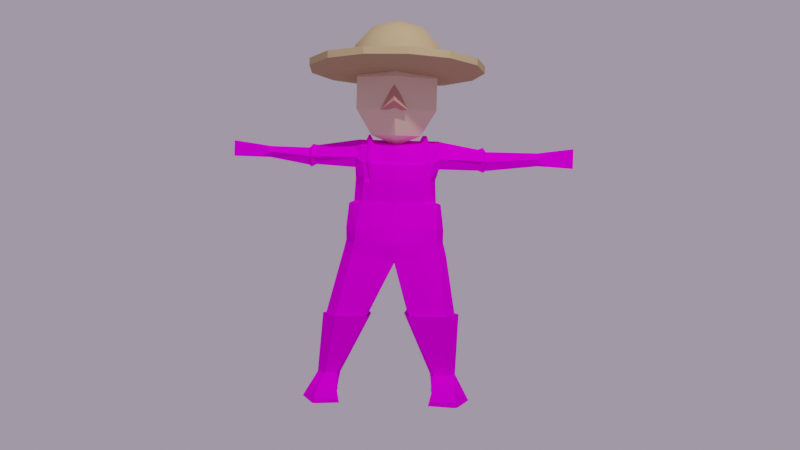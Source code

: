 # Source: PLAYER_MODEL._flat_colours_.blend  (saved by Blender 2.80.75; exported with 4.5.12 LTS)
import bpy
from mathutils import Matrix  # noqa: F401  (used for matrix-valued properties, if any)

bpy.ops.wm.read_factory_settings(use_empty=True)
scene = bpy.context.scene
scene.name = 'Scene'

# ---- collections
col_collection = bpy.data.collections.new('Collection'); scene.collection.children.link(col_collection)

# ---- images (referenced by path relative to the original .blend; pixels are not part of the script)
import os
ASSET_DIR = os.environ.get("B2B_ASSET_DIR", "")  # directory of the original .blend (textures are referenced by path, not embedded)
HERE = os.path.dirname(os.path.abspath(__file__))  # packed textures are extracted next to this script under _unpacked/

def load_image(name, relpath, width, height, colorspace="sRGB"):
    """Load a texture the original file referenced (path relative to the .blend, or extracted next to this script)."""
    p = next((c for c in (os.path.join(HERE, relpath), os.path.join(ASSET_DIR, relpath)) if relpath and os.path.exists(c)), "")
    if p:
        img = bpy.data.images.load(p, check_existing=True)
        img.name = name
    else:  # same state as the original file: an image datablock whose file is absent (Cycles renders it pink)
        img = bpy.data.images.new(name, width, height)
        img.source = "FILE"
        img.filepath = "//" + (relpath or name)
    img.colorspace_settings.name = colorspace
    return img
img_unwrap_player_final_flat_png = load_image('unwrap player final flat.png', 'unwrap player final flat.png', 1024, 1024, 'sRGB')

# ---- materials (node trees are filled in below, after node groups)
mat_uvmapped_texture = bpy.data.materials.new('uvmapped texture')
mat_uvmapped_texture.use_transparent_shadow = False
mat_skin = bpy.data.materials.new('SKIN')
mat_skin.use_transparent_shadow = False
mat_hat = bpy.data.materials.new('hat')
mat_hat.use_transparent_shadow = False
mat_nose = bpy.data.materials.new('NOSE')
mat_nose.use_transparent_shadow = False

# ---- material node trees
mat_uvmapped_texture.use_nodes = True; mat_uvmapped_texture.node_tree.nodes.clear()
_N = mat_uvmapped_texture.node_tree.nodes; _L = mat_uvmapped_texture.node_tree.links
n0 = _N.new('ShaderNodeOutputMaterial'); n0.name = 'Material Output'; n0.location = (300, 300)
n1 = _N.new('ShaderNodeBsdfPrincipled'); n1.name = 'Principled BSDF'; n1.location = (10, 300)
n1.distribution = 'GGX'
n1.subsurface_method = 'BURLEY'
n1.inputs[2].default_value = 0.7523
n1.inputs[3].default_value = 1.45
n1.inputs[13].default_value = 0.0
n1.inputs[27].default_value = (0.0, 0.0, 0.0, 1.0)
n1.inputs[28].default_value = 1.0
n2 = _N.new('ShaderNodeTexImage'); n2.name = 'Image Texture'; n2.location = (-280, 275)
n2.image = img_unwrap_player_final_flat_png
_L.new(n1.outputs[0], n0.inputs[0])
_L.new(n2.outputs[0], n1.inputs[0])
n0.is_active_output = True
mat_skin.use_nodes = True; mat_skin.node_tree.nodes.clear()
_N = mat_skin.node_tree.nodes; _L = mat_skin.node_tree.links
n0 = _N.new('ShaderNodeOutputMaterial'); n0.name = 'Material Output'; n0.location = (300, 300)
n1 = _N.new('ShaderNodeBsdfPrincipled'); n1.name = 'Principled BSDF'; n1.location = (10, 300)
n1.distribution = 'GGX'
n1.subsurface_method = 'BURLEY'
n1.inputs[0].default_value = (0.8, 0.522, 0.4319, 1.0)
n1.inputs[3].default_value = 1.45
n1.inputs[13].default_value = 0.0
n1.inputs[27].default_value = (0.0, 0.0, 0.0, 1.0)
n1.inputs[28].default_value = 1.0
_L.new(n1.outputs[0], n0.inputs[0])
n0.is_active_output = True
mat_hat.use_nodes = True; mat_hat.node_tree.nodes.clear()
_N = mat_hat.node_tree.nodes; _L = mat_hat.node_tree.links
n0 = _N.new('ShaderNodeOutputMaterial'); n0.name = 'Material Output'; n0.location = (300, 300)
n1 = _N.new('ShaderNodeBsdfPrincipled'); n1.name = 'Principled BSDF'; n1.location = (10, 300)
n1.distribution = 'GGX'
n1.subsurface_method = 'BURLEY'
n1.inputs[0].default_value = (0.4412, 0.3124, 0.1746, 1.0)
n1.inputs[3].default_value = 1.45
n1.inputs[13].default_value = 0.0
n1.inputs[27].default_value = (0.0, 0.0, 0.0, 1.0)
n1.inputs[28].default_value = 1.0
_L.new(n1.outputs[0], n0.inputs[0])
n0.is_active_output = True
mat_nose.use_nodes = True; mat_nose.node_tree.nodes.clear()
_N = mat_nose.node_tree.nodes; _L = mat_nose.node_tree.links
n0 = _N.new('ShaderNodeOutputMaterial'); n0.name = 'Material Output'; n0.location = (300, 300)
n1 = _N.new('ShaderNodeBsdfPrincipled'); n1.name = 'Principled BSDF'; n1.location = (10, 300)
n1.distribution = 'GGX'
n1.subsurface_method = 'BURLEY'
n1.inputs[0].default_value = (0.563, 0.2449, 0.2181, 1.0)
n1.inputs[3].default_value = 1.45
n1.inputs[13].default_value = 0.0
n1.inputs[27].default_value = (0.0, 0.0, 0.0, 1.0)
n1.inputs[28].default_value = 1.0
_L.new(n1.outputs[0], n0.inputs[0])
n0.is_active_output = True

# ---- world
world_world = bpy.data.worlds.new('World'); scene.world = world_world
world_world.use_nodes = True; world_world.node_tree.nodes.clear()
_N = world_world.node_tree.nodes; _L = world_world.node_tree.links
n0 = _N.new('ShaderNodeOutputWorld'); n0.name = 'World Output'; n0.location = (300, 300)
n1 = _N.new('ShaderNodeBackground'); n1.name = 'Background'; n1.location = (10, 300)
n1.inputs[0].default_value = (0.3533, 0.3016, 0.3832, 1.0)
_L.new(n1.outputs[0], n0.inputs[0])
n0.is_active_output = True
world_world.color = (0.1031, 0.2217, 0.2641)
world_world.use_sun_shadow = False
world_world.sun_shadow_jitter_overblur = 0.0

# ---- cameras
cam_camera = bpy.data.cameras.new('Camera')
cam_camera.clip_end = 100.0
cam_camera.ortho_scale = 7.314

# ---- lights
light_light = bpy.data.lights.new('Light', 'POINT')
light_light.transmission_factor = 0.0
light_light.energy = 1000.0
light_light.shadow_soft_size = 0.1
light_light.shadow_maximum_resolution = 0.006
light_light.use_absolute_resolution = True

# ---- meshes
me_cube = bpy.data.meshes.new('Cube')
me_cube.from_pydata([(0.4295, 0.82, 0.9942), (0.6568, 0.9638, -0.9666), (0.4184, -0.7508, 0.9942), (0.6581, -0.8878, -0.9643), (-1.0, 0.8104, 1.0), (-1.36, 0.9115, -0.9869), (-1.0, -0.8165, 1.0), (-1.361, -0.9185, -0.9865), (-1.381, 0.04114, -1.131), (0.8889, 0.0, 0.9925), (-1.0, 0.0, 1.0), (1.064, 0.01747, -1.094), (0.6529, 0.7222, 0.4107), (-0.9761, -0.6901, 0.4037), (0.7455, -0.6673, 0.3391), (-0.9761, 0.6886, 0.4037), (1.086, -0.0004522, 0.4096), (-1.072, 0.001859, 0.4027), (0.5895, 0.8368, -0.01623), (0.6162, -0.7296, -0.04889), (-1.093, 0.7938, -0.063), (0.9741, -0.00108, -0.001428), (-1.097, 0.001529, -0.008036), (-1.093, -0.7968, -0.06301), (-0.6114, 3.778, 1.036), (-0.07603, 3.778, 1.036), (-0.07603, 3.778, 0.674), (-0.6114, 3.778, 0.674), (-0.6114, -3.444, 1.041), (-0.07603, -3.444, 1.041), (-0.07603, -3.444, 0.7566), (2.269, 1.408, -3.587), (-1.013, 1.408, -3.587), (2.169, 0.7869, -3.587), (-1.013, 0.8976, -3.587), (-0.8826, -1.15, -3.558), (-0.8826, -1.592, -3.558), (2.444, -1.592, -3.558), (2.196, -1.05, -3.558), (-0.125, 1.128, -0.9779), (-0.5041, -0.802, 1.115), (-0.3049, -1.088, -0.9599), (-0.5041, 0.8856, 1.115), (-0.1245, -0.0004942, -1.0), (-0.5041, 0.0, 1.115), (-0.07216, 0.8493, 0.4037), (-0.07216, -0.8456, 0.4037), (-0.06291, -0.977, -0.04293), (-0.06711, 0.9803, -0.04168), (-0.345, 3.778, 1.036), (-0.345, 3.778, 0.674), (-0.345, -3.444, 1.041), (-0.345, -3.444, 0.7566), (0.7256, 1.67, -3.587), (0.7256, 0.8976, -3.587), (0.8, -1.851, -3.558), (0.8, -1.15, -3.558), (-1.096, 0.5538, 1.076), (0.9262, 0.5953, -0.9867), (-1.356, 0.5162, -1.0), (0.7084, 0.6355, 1.09), (0.9251, 0.5007, 0.4107), (-1.072, 0.4256, 0.4027), (-1.097, 0.4388, -0.008036), (0.8118, 0.5183, 0.01317), (2.426, 1.284, -3.587), (-1.013, 1.284, -3.587), (0.7256, 1.284, -3.587), (-0.5116, 0.5568, 1.21), (-1.356, -0.5172, -1.001), (0.7098, -0.5578, 1.089), (-1.096, -0.5538, 1.076), (0.9256, -0.5154, -0.9863), (-1.072, -0.4219, 0.4027), (0.9238, -0.432, 0.4112), (0.8106, -0.4474, 0.01297), (-1.097, -0.4357, -0.008036), (-0.8826, -1.501, -3.558), (2.444, -1.501, -3.558), (0.8, -1.501, -3.558), (-0.5097, -0.5573, 1.21), (-1.0, -0.8165, 0.7015), (0.6321, 0.7885, 0.7025), (0.6321, -0.7095, 0.7025), (-1.0, 0.8104, 0.7015), (0.9979, 0.0, 0.719), (-1.091, 0.0, 0.6402), (-0.07603, 3.778, 0.8551), (-0.6114, 3.778, 0.8551), (-0.6114, -3.444, 0.8988), (-0.07603, -3.444, 0.8988), (-0.345, -3.444, 0.8988), (-0.345, 3.778, 0.8551), (0.8363, 0.5396, 0.7198), (-1.092, 0.5538, 0.644), (-1.092, -0.5538, 0.644), (0.8363, -0.4604, 0.7198), (-0.3452, -1.842, 0.6286), (-0.3452, -1.842, 0.9463), (0.05286, -1.842, 0.7877), (-0.7395, -1.842, 0.7876), (-0.3452, 1.908, 0.5933), (-0.3452, 1.908, 0.9438), (0.05286, 1.908, 0.7687), (-0.7395, 1.908, 0.7687), (-0.3443, 3.032, 0.7048), (-0.3443, 3.032, 0.9459), (-0.2031, 3.032, 0.8254), (-0.4841, 3.032, 0.8254), (-0.3445, -2.67, 0.7486), (-0.3445, -2.67, 0.9557), (-0.142, -2.67, 0.8522), (-0.5451, -2.67, 0.8522), (-0.2739, -0.8588, 0.6067), (0.4041, -0.8588, 0.7929), (-0.9456, -0.8588, 0.7929), (-0.2739, 0.9271, 0.6005), (0.4094, 0.9271, 0.7899), (-0.951, 0.9271, 0.7899), (-0.6114, -3.444, 0.8988), (-0.4065, -3.444, 0.7566), (-0.5333, -1.842, 0.6286), (-0.5283, -1.842, 0.9463), (-0.1453, -1.842, 0.9463), (-0.1453, -1.842, 0.6286), (-0.5282, 1.908, 0.9438), (-0.5282, 1.908, 0.5933), (-0.1452, 1.908, 0.9438), (-0.1452, 1.908, 0.5933), (-0.4841, 3.032, 0.8254), (-0.3443, 3.032, 0.9459), (-0.5168, 3.223, 0.9691), (-0.3443, 3.032, 0.9459), (-0.2031, 3.032, 0.8254), (-0.1705, 3.223, 0.9691), (-0.3443, 3.032, 0.7048), (-0.4841, 3.032, 0.8254), (-0.517, 3.224, 0.6969), (-0.2031, 3.032, 0.8254), (-0.3443, 3.032, 0.7048), (-0.1703, 3.224, 0.6969), (-0.5451, -2.67, 0.9448), (-0.3398, -2.67, 0.7486), (-0.3445, -2.67, 0.9557), (-0.5451, -2.67, 0.8522), (-0.5617, -2.864, 0.9771), (-0.142, -2.67, 0.8522), (-0.3403, -2.67, 0.9557), (-0.1255, -2.864, 0.9771), (-0.3403, -2.67, 0.7486), (-0.142, -2.67, 0.8522), (-0.1254, -2.865, 0.7506), (-0.9456, -0.8588, 0.7929), (0.206, -0.8588, 0.9791), (0.4041, -0.8588, 0.7929), (0.4041, -0.8588, 0.7929), (0.206, -0.8588, 0.6067), (-0.7388, -0.8588, 0.6067), (-0.9456, -0.8588, 0.7929), (-0.951, 0.9271, 0.7899), (-0.7392, 0.9271, 0.6005), (0.2115, 0.9271, 0.6005), (0.4094, 0.9271, 0.7899), (-0.951, 0.9271, 0.7899), (0.4094, 0.9271, 0.7899), (0.2115, 0.9271, 0.9792), (-0.7528, -1.149, -2.24), (0.7522, -1.149, -2.24), (0.8412, -0.6887, -2.189), (-0.8619, -0.6707, -2.226), (-0.003801, -0.6044, -2.24), (-0.003801, -1.357, -2.24), (-0.7528, -0.9806, -2.24), (0.7522, -0.9806, -2.24), (0.7801, 1.071, -2.236), (-0.7806, 1.071, -2.236), (-0.7806, 0.5297, -2.236), (0.7801, 0.5297, -2.236), (-0.003899, 0.4971, -2.236), (-0.003899, 1.277, -2.236), (0.7801, 0.8873, -2.236), (-0.7806, 0.8873, -2.236), (0.2973, 1.222, -3.183), (-0.2388, 0.8519, -3.183), (-0.2388, 1.395, -3.183), (0.2973, 1.124, -3.183), (-0.77, 1.124, -3.183), (-0.77, 1.222, -3.183), (-0.77, 0.9275, -3.183), (0.2973, 0.9275, -3.183), (-0.6637, -1.403, -3.178), (0.3564, -1.157, -3.178), (-0.156, -1.085, -3.178), (-0.156, -1.572, -3.178), (-0.6637, -1.328, -3.178), (0.3564, -1.328, -3.178), (0.3564, -1.403, -3.178), (-0.6637, -1.157, -3.178), (0.7101, 0.8932, -0.4757), (0.7122, -0.8206, -0.478), (-0.9917, 0.8708, -0.4678), (1.101, -0.001764, -0.4819), (-1.014, 0.0005826, -0.469), (-0.9914, -0.8766, -0.4679), (0.04706, 1.049, -0.4926), (-0.02751, -1.028, -0.4886), (0.9379, 0.5558, -0.4705), (-1.014, 0.4757, -0.469), (-1.014, -0.4746, -0.469), (0.9368, -0.4808, -0.4708), (0.6984, 0.8963, -0.7317), (0.6995, -0.8245, -0.7345), (-1.24, 0.8381, -0.688), (1.146, -0.001866, -0.7493), (-1.241, 0.0006174, -0.6971), (-0.06139, 1.051, -0.7329), (-0.1901, -1.021, -0.7251), (0.9578, 0.5587, -0.7352), (-1.241, 0.4774, -0.6971), (-1.241, -0.4762, -0.6971), (0.9565, -0.4837, -0.7355), (-1.24, -0.8432, -0.6876), (1.09, -1.185, -2.071), (-1.071, -0.5071, -2.071), (-1.071, -1.185, -2.071), (1.09, -0.5071, -2.071), (0.004757, -0.448, -2.071), (0.004757, -1.479, -2.071), (-1.071, -0.9637, -2.071), (1.09, -0.9637, -2.071), (-1.24, 1.112, -2.053), (-1.24, 0.3203, -2.053), (1.069, 0.3203, -2.053), (1.069, 1.112, -2.053), (-0.09089, 0.2561, -2.053), (-0.09089, 1.431, -2.053), (1.069, 0.8438, -2.053), (-1.24, 0.8438, -2.053), (-0.3126, -1.693, 0.6442), (-0.591, -1.693, 0.6442), (0.1463, -1.693, 0.7915), (-0.02269, -1.693, 0.6442), (-0.7671, -1.693, 0.7914), (-0.7671, -1.693, 0.7914), (0.1463, -1.693, 0.7915), (-0.02273, -1.693, 0.9385), (-0.7003, -1.672, 0.9474), (-0.4107, -1.664, 0.9964), (-0.3115, 1.765, 0.598), (-0.7936, 1.765, 0.7621), (-0.6033, 1.765, 0.598), (-0.003102, 1.765, 0.598), (0.1751, 1.765, 0.7621), (-0.003123, 1.765, 0.9262), (-0.7936, 1.765, 0.7621), (-0.4151, 1.746, 0.9872), (-0.7206, 1.712, 0.9355), (0.1751, 1.765, 0.7621), (-0.9881, 0.7495, 0.5526), (-1.084, 0.0009294, 0.5449), (-1.084, 0.4628, 0.5449), (-1.084, -0.4609, 0.5449), (-0.9881, -0.7533, 0.5526), (-0.3261, -1.797, 0.5991), (-0.3259, 1.865, 0.5619), (-0.6199, -1.797, 0.5991), (-0.8752, 1.865, 0.7733), (0.2081, -1.797, 0.7885), (-0.005382, 1.865, 0.5619), (-0.9456, -0.8588, 0.7929), (0.4041, -0.8588, 0.7929), (-0.951, 0.9271, 0.7899), (0.4094, 0.9271, 0.7899), (-0.01806, -1.797, 0.5991), (-0.8554, -1.797, 0.7884), (-0.6255, 1.865, 0.5619), (0.2285, 1.865, 0.7733), (-1.0, -0.8165, 0.8507), (-1.0, 0.8104, 0.8507), (-1.0, 0.0, 0.8507), (-1.096, 0.5538, 0.8507), (-1.096, -0.5538, 0.8507), (-0.8554, -1.797, 0.7884), (-0.01812, -1.797, 0.9774), (-0.9456, -0.8588, 0.7929), (0.4041, -0.8588, 0.7929), (-0.3939, 1.854, 1.024), (-0.951, 0.9271, 0.7899), (0.4094, 0.9271, 0.7899), (-0.3918, -1.782, 1.016), (-0.7025, 1.835, 0.9905), (0.2285, 1.865, 0.7733), (0.2081, -1.797, 0.7885), (-0.6901, -1.786, 0.9834), (-0.005408, 1.865, 0.9844), (-0.8752, 1.865, 0.7733), (-1.356, -0.6711, -1.001), (0.6182, -0.5874, 1.105), (0.8566, -0.5103, 0.353), (0.7117, -0.5873, 0.01392), (-0.8826, -1.544, -3.558), (0.8, -1.666, -3.558), (-0.5117, -0.5919, 1.214), (-1.0, -0.6489, 1.0), (0.8073, -0.68, -0.9776), (-0.9761, -0.5481, 0.4037), (-1.001, -0.566, -0.002296), (2.444, -1.544, -3.558), (-1.0, -0.6489, 0.7015), (0.8465, -0.5972, 0.7407), (-0.8619, -1.06, -2.226), (0.8277, -1.101, -2.171), (-0.6637, -1.363, -3.178), (0.3564, -1.363, -3.178), (-1.014, -0.6161, -0.469), (0.836, -0.6334, -0.4736), (0.8399, -0.6369, -0.7359), (-1.241, -0.6182, -0.6971), (1.09, -1.068, -2.071), (-1.071, -1.068, -2.071), (-0.9881, -0.5985, 0.5526), (-1.0, -0.6489, 0.8507), (-1.094, 0.6014, 1.077), (0.8003, 0.7674, -0.9785), (-1.073, 0.5029, 0.4102), (-1.088, 0.5229, -0.06108), (2.426, 1.346, -3.587), (-1.356, 0.6766, -1.0), (0.5521, 0.6798, 1.003), (0.7456, 0.5907, 0.4186), (0.6246, 0.6091, 0.01192), (-1.013, 1.346, -3.587), (0.7256, 1.477, -3.587), (-0.5041, 0.6928, 1.115), (0.7342, 0.6641, 0.7111), (-1.097, 0.6014, 0.7062), (0.8584, 1.02, -2.17), (-0.8895, 0.9791, -2.22), (0.2973, 1.173, -3.183), (-0.77, 1.173, -3.183), (0.8296, 0.7164, -0.4734), (-1.014, 0.6232, -0.469), (-1.241, 0.6254, -0.6971), (0.8326, 0.7204, -0.7354), (-1.24, 0.978, -2.053), (1.069, 0.978, -2.053), (-1.085, 0.555, 0.5616), (-1.096, 0.6014, 0.8507), (0.7511, -0.5145, 0.4191), (0.6529, -0.6565, 0.4107), (0.5269, -0.6779, 0.01192), (-0.06999, -0.873, -0.002296), (-1.001, -0.7125, -0.002296), (-1.001, 0.5745, -0.002296), (-1.001, 0.7102, -0.002296), (-0.06999, 0.876, -0.002296), (0.5269, 0.7448, 0.01192), (-0.7528, -0.6368, -2.24), (-0.5041, 0.5, 1.115), (0.6747, 0.5396, 1.012), (-1.0, 0.5, 1.0), (-0.5041, -0.5, 1.115), (0.6747, -0.4604, 1.012), (-1.0, -0.5, 1.0), (0.8995, 0.6196, 0.6844), (-1.0, 0.5, 0.8507), (-1.0, 0.5, 0.7015), (-1.0, -0.5, 0.8507), (-1.0, -0.5, 0.7015), (0.8975, -0.5422, 0.684), (1.096, -0.002322, 0.659), (-1.0, 0.0, 0.7015), (0.7522, -0.6368, -2.24), (0.8408, -1.012, -2.181), (-0.7528, -1.06, -2.24), (-0.8592, -1.226, -2.201), (-0.003618, -1.439, -2.162), (0.8085, -1.22, -2.157), (-0.8619, -0.9806, -2.226), (0.7522, -1.06, -2.24), (-0.8895, 0.8873, -2.22), (-0.8705, 0.4419, -2.244), (0.7801, 0.9791, -2.236), (0.8396, 1.147, -2.161), (-0.003162, 1.366, -2.166), (-0.8854, 1.149, -2.2), (-0.003913, 0.3877, -2.223), (0.8936, 0.4372, -2.23), (0.8706, 0.9174, -2.179), (-0.7806, 0.9791, -2.236), (-1.088, -0.5144, -0.06108), (-1.096, -0.5951, 0.8507), (-1.097, -0.5951, 0.7065), (-1.085, -0.5475, 0.5621), (-1.073, -0.4939, 0.4104), (0.7402, -0.5776, 0.7117), (-1.096, -0.5951, 1.076), (-0.5041, -0.6421, 1.115), (0.5541, -0.5971, 1.003), (0.7395, 0.635, -0.03841), (-1.0, 0.6552, 0.8507), (-1.0, 0.6552, 0.7015), (-0.9881, 0.6062, 0.5526), (-0.9761, 0.5571, 0.4037), (0.8409, 0.6843, 0.7396), (0.8543, 0.6016, 0.4025), (0.6174, 0.6698, 1.104), (-1.0, 0.6552, 1.0), (-0.5088, 0.642, 1.214), (0.2394, 0.8746, -3.384), (0.2394, 1.531, -3.384), (-0.8904, 1.203, -3.384), (-0.8904, 1.314, -3.384), (-0.8904, 0.9127, -3.384), (-0.8904, 1.258, -3.384), (-0.7721, -1.497, -3.366), (0.3173, -1.117, -3.366), (0.3173, -1.71, -3.366), (-0.7721, -1.414, -3.366), (-0.7721, -1.154, -3.366), (-0.7721, -1.453, -3.366), (2.005, 1.337, -3.356), (2.375, 1.371, -3.495), (1.999, 1.194, -3.334), (2.375, 1.252, -3.495), (2.183, 0.8079, -3.518), (1.877, 0.8659, -3.333), (1.876, 0.8597, -3.357), (1.999, 1.249, -3.334), (2.375, 1.311, -3.495), (1.918, -1.11, -3.317), (2.219, -1.063, -3.502), (1.918, -1.106, -3.339), (2.412, -1.47, -3.48), (2.035, -1.404, -3.318), (2.411, -1.559, -3.48), (2.042, -1.52, -3.339), (2.036, -1.443, -3.318), (2.411, -1.512, -3.48)], [], [(397, 303, 6, 40), (269, 158, 242, 274), (400, 407, 4, 278), (417, 415, 36, 55), (395, 398, 2, 83), (134, 133, 107, 87, 25), (93, 359, 9, 85), (182, 338, 428, 421), (367, 363, 10, 279), (358, 360, 10, 44), (76, 73, 17, 22), (64, 61, 16, 21), (355, 45, 12, 356), (299, 298, 14, 19), (353, 403, 15, 354), (351, 46, 13, 352), (205, 47, 23, 203), (341, 325, 20, 200), (315, 299, 19, 199), (204, 48, 18, 198), (206, 64, 21, 201), (208, 76, 22, 202), (92, 49, 25, 87), (137, 136, 108, 88, 27), (140, 139, 105, 50, 26), (145, 144, 112, 89, 28), (91, 51, 28, 89), (148, 147, 110, 51, 29), (151, 150, 111, 90, 30), (277, 81, 115, 284), (67, 65, 33, 54), (414, 412, 32, 331), (409, 413, 34, 54), (189, 183, 409, 427, 426), (301, 307, 37, 55), (191, 195, 434, 430), (435, 436, 417, 55, 37), (418, 419, 35, 77), (419, 416, 56, 35), (300, 301, 55, 36), (431, 433, 78, 38), (66, 67, 54, 34), (112, 141, 119, 89), (111, 146, 148, 29, 90), (90, 29, 51, 91), (107, 138, 140, 26, 87), (108, 129, 131, 24, 88), (88, 24, 49, 92), (200, 20, 48, 204), (199, 19, 47, 205), (350, 349, 46, 351), (354, 15, 45, 355), (359, 358, 44, 9), (412, 410, 53, 32), (398, 397, 40, 2), (406, 408, 68, 60), (331, 332, 67, 66), (185, 189, 426, 423), (413, 411, 66, 34), (332, 326, 65, 67), (340, 399, 64, 206), (202, 22, 63, 207), (22, 17, 62, 63), (399, 405, 61, 64), (408, 322, 57, 68), (404, 406, 60, 364), (279, 10, 360, 365), (9, 44, 361, 362), (35, 56, 79, 77), (420, 418, 77, 300), (192, 191, 430, 432, 416), (56, 38, 78, 79), (314, 390, 76, 208), (201, 21, 75, 209), (21, 16, 74, 75), (390, 394, 73, 76), (391, 396, 71, 281), (85, 9, 362, 96), (44, 10, 363, 361), (16, 370, 369, 74), (393, 392, 95, 261), (259, 86, 94, 260), (405, 404, 364, 61), (27, 88, 92, 50), (30, 90, 91, 52), (109, 149, 151, 30, 52), (142, 109, 52, 120), (106, 132, 134, 25, 49), (50, 92, 87, 26), (261, 95, 86, 259), (61, 364, 370, 16), (105, 135, 137, 27, 50), (348, 395, 83, 349), (402, 401, 84, 258), (110, 143, 145, 28, 51), (99, 146, 111), (287, 163, 254, 295), (97, 124, 149, 109), (121, 97, 109, 142), (270, 114, 99, 267), (283, 289, 98, 123), (284, 115, 100, 282), (100, 141, 112), (286, 294, 127, 102), (103, 107, 133), (125, 102, 106, 130), (131, 130, 106, 49, 24), (268, 264, 101, 128), (271, 118, 104, 266), (102, 127, 132, 106), (104, 129, 108), (264, 275, 126, 101), (103, 138, 107), (101, 126, 135, 105), (272, 162, 252, 276), (128, 101, 105, 139), (104, 108, 136), (288, 117, 103, 291), (290, 286, 102, 125), (289, 293, 122, 98), (263, 273, 124, 97), (285, 154, 244, 292), (98, 122, 143, 110), (99, 111, 150), (123, 98, 110, 147), (100, 112, 144), (265, 263, 97, 121), (258, 84, 118, 271), (2, 40, 153), (349, 83, 114, 270, 155, 156), (13, 46, 113, 157), (262, 13, 158, 269), (83, 2, 153, 154, 285, 114), (46, 349, 156, 113), (0, 82, 117, 288, 164, 165), (12, 45, 116, 161), (82, 12, 161, 162, 272, 117), (278, 4, 163, 287), (42, 0, 165), (45, 15, 160, 116), (129, 130, 131), (132, 133, 134), (135, 136, 137), (138, 139, 140), (143, 144, 145), (146, 147, 148), (149, 150, 151), (157, 158, 13), (159, 160, 15), (142, 120, 119, 141), (265, 121, 100, 274), (143, 122, 100, 144), (146, 99, 123, 147), (149, 124, 99, 150), (290, 125, 104, 295), (135, 126, 104, 136), (291, 103, 127, 294), (138, 103, 128, 139), (125, 130, 129, 104), (103, 133, 132, 127), (121, 142, 141, 100), (246, 6, 152, 243), (244, 154, 153, 245), (241, 156, 155, 240), (250, 160, 159, 249), (252, 162, 161, 251), (52, 91, 89, 119, 120), (11, 72, 373, 168), (296, 69, 378, 310), (3, 41, 376, 377), (8, 43, 170, 357), (69, 8, 169, 378), (304, 3, 377, 311), (43, 11, 372, 170), (41, 7, 375, 376), (8, 59, 380, 381), (323, 58, 388, 336), (5, 39, 384, 385), (11, 43, 386, 387), (58, 11, 387, 388), (43, 8, 381, 386), (327, 5, 385, 337), (39, 1, 383, 384), (231, 237, 186, 188), (345, 236, 185, 338), (230, 235, 184, 187), (232, 234, 183, 189), (236, 232, 189, 185), (234, 231, 188, 183), (344, 230, 187, 339), (235, 233, 182, 184), (225, 229, 195, 191), (319, 228, 194, 312), (222, 227, 193, 196), (223, 226, 192, 197), (228, 223, 197, 194), (318, 222, 196, 313), (226, 225, 191, 192), (227, 224, 190, 193), (213, 201, 209, 220), (317, 314, 208, 219), (214, 202, 207, 218), (343, 340, 206, 217), (211, 199, 205, 216), (212, 200, 204, 215), (219, 208, 202, 214), (217, 206, 201, 213), (215, 204, 198, 210), (316, 315, 199, 211), (342, 341, 200, 212), (216, 205, 203, 221), (41, 216, 221, 7), (327, 342, 212, 5), (304, 316, 211, 3), (39, 215, 210, 1), (58, 217, 213, 11), (69, 219, 214, 8), (5, 212, 215, 39), (3, 211, 216, 41), (323, 343, 217, 58), (8, 214, 218, 59), (296, 317, 219, 69), (11, 213, 220, 72), (171, 166, 224, 227), (170, 372, 225, 226), (379, 167, 222, 318), (172, 357, 223, 228), (357, 170, 226, 223), (167, 171, 227, 222), (374, 172, 228, 319), (372, 173, 229, 225), (179, 174, 233, 235), (389, 175, 230, 344), (178, 176, 231, 234), (180, 177, 232, 236), (177, 178, 234, 232), (175, 179, 235, 230), (382, 180, 236, 345), (176, 181, 237, 231), (273, 241, 240, 267), (157, 239, 242, 158), (157, 113, 238, 239), (113, 156, 241, 238), (292, 244, 245, 283), (293, 246, 243, 282), (40, 6, 246, 247), (153, 40, 247, 245), (276, 252, 251, 268), (275, 250, 249, 266), (116, 160, 250, 248), (161, 116, 248, 251), (164, 257, 253, 165), (4, 256, 254, 163), (4, 42, 255, 256), (42, 165, 253, 255), (126, 275, 266, 104), (103, 276, 268, 128), (124, 273, 267, 99), (239, 265, 274, 242), (81, 262, 269, 115), (15, 258, 271, 159), (239, 238, 263, 265), (238, 241, 273, 263), (117, 272, 276, 103), (248, 250, 275, 264), (159, 271, 266, 249), (251, 248, 264, 268), (155, 270, 267, 240), (403, 402, 258, 15), (73, 261, 259, 17), (17, 259, 260, 62), (394, 393, 261, 73), (115, 269, 274, 100), (122, 293, 282, 100), (99, 292, 283, 123), (257, 291, 294, 253), (256, 290, 295, 254), (84, 278, 287, 118), (114, 285, 292, 99), (247, 246, 293, 289), (256, 255, 286, 290), (164, 288, 291, 257), (255, 253, 294, 286), (152, 284, 282, 243), (245, 247, 289, 283), (118, 287, 295, 104), (392, 391, 281, 95), (371, 279, 365, 366), (6, 277, 284, 152), (368, 367, 279, 371), (401, 400, 278, 84), (81, 277, 321, 308), (13, 262, 320, 305), (166, 374, 319, 224), (173, 379, 318, 229), (7, 221, 317, 296), (72, 220, 316, 304), (220, 209, 315, 316), (221, 203, 314, 317), (229, 318, 313, 195), (224, 319, 312, 190), (72, 304, 311, 373), (7, 296, 310, 375), (74, 369, 309, 298), (262, 81, 308, 320), (277, 6, 303, 321), (352, 13, 305, 306), (203, 23, 390, 314), (415, 420, 300, 36), (70, 80, 302, 297), (77, 79, 301, 300), (195, 313, 437, 434), (79, 78, 307, 301), (209, 75, 299, 315), (75, 74, 298, 299), (369, 70, 297, 309), (80, 71, 396, 302), (94, 280, 347, 335), (62, 260, 346, 324), (174, 382, 345, 233), (181, 389, 344, 237), (1, 210, 343, 323), (59, 218, 342, 327), (218, 207, 341, 342), (210, 198, 340, 343), (237, 344, 339, 186), (233, 345, 338, 182), (59, 327, 337, 380), (1, 323, 336, 383), (260, 94, 335, 346), (12, 82, 334, 329), (82, 0, 328, 334), (42, 4, 407, 333), (356, 12, 329, 330), (198, 18, 399, 340), (53, 31, 326, 332), (184, 182, 421, 410), (32, 53, 332, 331), (0, 42, 333, 328), (411, 414, 331, 66), (207, 63, 325, 341), (63, 62, 324, 325), (280, 57, 322, 347), (14, 298, 348, 349), (19, 14, 349, 350), (23, 47, 351, 352), (20, 325, 353, 354), (18, 48, 355, 356), (169, 8, 357), (47, 19, 350, 351), (48, 20, 354, 355), (60, 68, 358, 359), (68, 57, 360, 358), (80, 70, 362, 361), (71, 80, 361, 363), (364, 60, 359, 93), (280, 94, 366, 365), (95, 281, 367, 368), (70, 369, 96, 362), (369, 370, 85, 96), (94, 86, 371, 366), (86, 95, 368, 371), (370, 364, 93, 85), (11, 168, 372), (168, 373, 173, 372), (375, 310, 374, 166), (377, 376, 171, 167), (378, 169, 357, 172), (373, 311, 379, 173), (376, 375, 166, 171), (381, 380, 181, 176), (383, 336, 382, 174), (385, 384, 179, 175), (387, 386, 178, 177), (388, 387, 177, 180), (386, 381, 176, 178), (380, 337, 389, 181), (384, 383, 174, 179), (57, 280, 365, 360), (281, 71, 363, 367), (390, 23, 352, 306), (310, 378, 172, 374), (311, 377, 167, 379), (391, 392, 308, 321), (393, 394, 305, 320), (298, 309, 395, 348), (392, 393, 320, 308), (396, 391, 321, 303), (394, 390, 306, 305), (297, 302, 397, 398), (309, 297, 398, 395), (302, 396, 303, 397), (399, 18, 356, 330), (336, 388, 180, 382), (337, 385, 175, 389), (335, 347, 400, 401), (324, 346, 402, 403), (346, 335, 401, 402), (404, 405, 329, 334), (406, 404, 334, 328), (322, 408, 333, 407), (405, 399, 330, 329), (408, 406, 328, 333), (325, 324, 403, 353), (347, 322, 407, 400), (186, 339, 414, 411), (429, 424, 65, 326), (188, 186, 411, 413), (424, 425, 33, 65), (187, 184, 410, 412), (425, 427, 409, 54, 33), (338, 185, 423, 428), (183, 188, 413, 409), (339, 187, 412, 414), (410, 421, 422, 31, 53), (313, 196, 436, 437), (190, 312, 420, 415), (433, 438, 307, 78), (312, 194, 418, 420), (438, 435, 37, 307), (197, 192, 416, 419), (194, 197, 419, 418), (196, 193, 417, 436), (416, 432, 431, 38, 56), (193, 190, 415, 417), (425, 426, 427), (430, 431, 432), (429, 422, 421, 428), (424, 429, 428, 423), (425, 424, 423, 426), (438, 433, 434, 437), (433, 431, 430, 434), (435, 438, 437, 436), (422, 429, 326, 31)])
_uv = me_cube.uv_layers.new(name='UVMap')
_uv.uv.foreach_set('vector', [0.5609, 0.7713, 0.5616, 0.8171, 0.5465, 0.8176, 0.5465, 0.7718, 0.998, 0.2397, 0.998, 0.2397, 0.9906, 0.1542, 0.998, 0.1436, 0.5277, 0.8272, 0.5411, 0.827, 0.5412, 0.8411, 0.5279, 0.8412, 0.4712, 0.2112, 0.4781, 0.3232, 0.46, 0.3341, 0.4515, 0.162, 0.8766, 0.4371, 0.85, 0.4204, 0.8498, 0.4052, 0.8766, 0.4247, 0.7223, 0.3387, 0.7025, 0.3282, 0.7025, 0.3282, 0.7736, 0.3401, 0.7757, 0.3501, 0.0006996, 0.8841, 0.03523, 0.8589, 0.03523, 0.902, 0.002152, 0.9203, 0.9394, 0.1934, 0.9349, 0.1931, 0.9538, 0.04296, 0.962, 0.04263, 0.8944, 0.1661, 0.9074, 0.1661, 0.9074, 0.2101, 0.8944, 0.2101, 0.2932, 0.8857, 0.2941, 0.93, 0.2505, 0.931, 0.2496, 0.8868, 0.2001, 0.07454, 0.2364, 0.07584, 0.2364, 0.1154, 0.2001, 0.1153, 0.06401, 0.3766, 0.02752, 0.3769, 0.02906, 0.3354, 0.06684, 0.3335, 0.9107, 0.0823, 0.8733, 0.08134, 0.8736, 0.01194, 0.9103, 0.02461, 0.06743, 0.272, 0.03599, 0.2821, 0.03782, 0.2645, 0.07369, 0.2564, 0.4515, 0.8206, 0.4877, 0.819, 0.4879, 0.8309, 0.4517, 0.8329, 0.939, 0.3567, 0.9024, 0.3578, 0.9027, 0.2789, 0.9393, 0.2755, 0.7089, 0.5005, 0.7077, 0.5386, 0.6145, 0.5477, 0.6217, 0.5117, 0.1588, 0.1734, 0.1953, 0.164, 0.1952, 0.1893, 0.1588, 0.1965, 0.1122, 0.2729, 0.06743, 0.272, 0.07369, 0.2564, 0.1133, 0.2521, 0.1653, 0.5793, 0.2047, 0.5692, 0.1954, 0.6289, 0.1547, 0.6394, 0.1082, 0.3853, 0.06401, 0.3766, 0.06684, 0.3335, 0.1108, 0.3387, 0.1588, 0.0709, 0.2001, 0.07454, 0.2001, 0.1153, 0.1588, 0.1152, 0.7577, 0.2537, 0.7736, 0.2537, 0.7736, 0.2771, 0.7577, 0.2771, 0.4126, 0.7568, 0.4189, 0.7386, 0.4189, 0.7386, 0.4273, 0.8102, 0.416, 0.8099, 0.7193, 0.3237, 0.7022, 0.31, 0.7022, 0.31, 0.7736, 0.3082, 0.7715, 0.3301, 0.9547, 0.518, 0.9475, 0.5402, 0.9475, 0.5402, 0.9448, 0.4558, 0.9547, 0.4544, 0.7913, 0.2509, 0.8038, 0.2509, 0.8038, 0.2741, 0.7913, 0.2741, 0.15, 0.8973, 0.1332, 0.9144, 0.1329, 0.9144, 0.1322, 0.8421, 0.1535, 0.8433, 0.1905, 0.9023, 0.1825, 0.9193, 0.1825, 0.9193, 0.1897, 0.8436, 0.1975, 0.8462, 0.2037, 0.7712, 0.2037, 0.7876, 0.1989, 0.7772, 0.1989, 0.7772, 0.7359, 0.6645, 0.7289, 0.5547, 0.7886, 0.5678, 0.7814, 0.6618, 0.9332, 0.6865, 0.9383, 0.6875, 0.9443, 0.7017, 0.9387, 0.7006, 0.428, 0.4577, 0.4287, 0.3578, 0.4466, 0.3471, 0.4466, 0.5008, 0.4112, 0.4626, 0.4097, 0.4154, 0.428, 0.4577, 0.4253, 0.6024, 0.4234, 0.6025, 0.221, 0.6043, 0.2264, 0.7617, 0.2226, 0.7616, 0.2061, 0.6037, 0.8041, 0.4333, 0.7865, 0.427, 0.8033, 0.3289, 0.832, 0.3454, 0.4672, 0.004017, 0.4795, 0.04076, 0.4712, 0.2112, 0.4515, 0.162, 0.46, 0.0006996, 0.9676, 0.4319, 0.9874, 0.4215, 0.9924, 0.4343, 0.9657, 0.4483, 0.5692, 0.6442, 0.5684, 0.5376, 0.5843, 0.4904, 0.5843, 0.6549, 0.2351, 0.444, 0.221, 0.6043, 0.2061, 0.6037, 0.2313, 0.4438, 0.8457, 0.3119, 0.8056, 0.2902, 0.8051, 0.2788, 0.8484, 0.3072, 0.743, 0.7768, 0.7359, 0.6645, 0.7814, 0.6618, 0.7886, 0.7741, 0.9829, 0.4563, 0.9889, 0.4544, 0.9889, 0.5453, 0.9889, 0.5453, 0.1825, 0.9193, 0.1825, 0.9193, 0.1781, 0.8983, 0.1818, 0.841, 0.1897, 0.8436, 0.7913, 0.2275, 0.8038, 0.2275, 0.8038, 0.2509, 0.7913, 0.2509, 0.7025, 0.3282, 0.7025, 0.3282, 0.7193, 0.3237, 0.7715, 0.3301, 0.7736, 0.3401, 0.4189, 0.7386, 0.4189, 0.7386, 0.4295, 0.7572, 0.4385, 0.8106, 0.4273, 0.8102, 0.7577, 0.2305, 0.7736, 0.2305, 0.7736, 0.2537, 0.7577, 0.2537, 0.1699, 0.4795, 0.2047, 0.4703, 0.2047, 0.5692, 0.1653, 0.5793, 0.7774, 0.5037, 0.7708, 0.5419, 0.7077, 0.5386, 0.7089, 0.5005, 0.9393, 0.4145, 0.9034, 0.4271, 0.9024, 0.3578, 0.939, 0.3567, 0.9109, 0.1647, 0.8735, 0.1613, 0.8733, 0.08134, 0.9107, 0.0823, 0.2941, 0.7811, 0.2932, 0.8857, 0.2496, 0.8868, 0.2466, 0.7633, 0.3267, 0.02887, 0.3199, 0.1329, 0.2977, 0.1774, 0.3058, 0.01814, 0.5616, 0.6741, 0.5609, 0.7713, 0.5465, 0.7718, 0.5482, 0.6871, 0.6818, 0.8207, 0.6853, 0.9251, 0.6773, 0.9255, 0.6781, 0.8123, 0.7357, 0.7772, 0.7131, 0.6659, 0.7359, 0.6645, 0.743, 0.7768, 0.9304, 0.1927, 0.9123, 0.1914, 0.9178, 0.05084, 0.9488, 0.04262, 0.9016, 0.6804, 0.9282, 0.6855, 0.933, 0.6995, 0.8977, 0.6927, 0.7131, 0.6659, 0.7216, 0.5552, 0.7289, 0.5547, 0.7359, 0.6645, 0.108, 0.3969, 0.06842, 0.3854, 0.06401, 0.3766, 0.1082, 0.3853, 0.1588, 0.1152, 0.2001, 0.1153, 0.2001, 0.1562, 0.1588, 0.1596, 0.2001, 0.1153, 0.2364, 0.1154, 0.2364, 0.1549, 0.2001, 0.1562, 0.06842, 0.3854, 0.028, 0.3842, 0.02752, 0.3769, 0.06401, 0.3766, 0.6853, 0.9251, 0.6882, 0.9757, 0.6837, 0.9761, 0.6773, 0.9255, 0.6882, 0.7935, 0.6818, 0.8207, 0.6781, 0.8123, 0.6826, 0.7874, 0.8944, 0.2101, 0.9074, 0.2101, 0.9074, 0.2541, 0.8944, 0.2541, 0.2466, 0.7633, 0.2496, 0.8868, 0.2061, 0.8878, 0.207, 0.7832, 0.2666, 0.4452, 0.2622, 0.6059, 0.2342, 0.6048, 0.2386, 0.4441, 0.9646, 0.4335, 0.9676, 0.4319, 0.9657, 0.4483, 0.9624, 0.4501, 0.5528, 0.584, 0.5544, 0.534, 0.5644, 0.3812, 0.566, 0.3812, 0.5684, 0.5376, 0.2622, 0.6059, 0.2666, 0.7395, 0.2299, 0.7619, 0.2342, 0.6048, 0.1588, 0.05769, 0.1954, 0.06719, 0.2001, 0.07454, 0.1588, 0.0709, 0.1108, 0.3387, 0.06684, 0.3335, 0.06701, 0.2877, 0.1114, 0.2898, 0.06684, 0.3335, 0.02906, 0.3354, 0.03037, 0.291, 0.06701, 0.2877, 0.1954, 0.06719, 0.2371, 0.06912, 0.2364, 0.07584, 0.2001, 0.07454, 0.2763, 0.05968, 0.2963, 0.05969, 0.2963, 0.06355, 0.2763, 0.06354, 0.04122, 0.9193, 0.03663, 0.8824, 0.06753, 0.8589, 0.06753, 0.9009, 0.2496, 0.8868, 0.2505, 0.931, 0.207, 0.932, 0.2061, 0.8878, 0.02906, 0.3354, 0.006184, 0.3347, 0.005694, 0.2792, 0.03037, 0.291, 0.2506, 0.06412, 0.2635, 0.05968, 0.2579, 0.06353, 0.2491, 0.0722, 0.2491, 0.1153, 0.2576, 0.1152, 0.2579, 0.1669, 0.2491, 0.1584, 0.5764, 0.8063, 0.5775, 0.7668, 0.5831, 0.7762, 0.5831, 0.8107, 0.7417, 0.2304, 0.7577, 0.2305, 0.7577, 0.2537, 0.7417, 0.2536, 0.7788, 0.2275, 0.7913, 0.2275, 0.7913, 0.2509, 0.7788, 0.2509, 0.6642, 0.2556, 0.6641, 0.2559, 0.6452, 0.274, 0.5912, 0.2809, 0.5922, 0.2597, 0.6641, 0.256, 0.6642, 0.2556, 0.5922, 0.2597, 0.5925, 0.2548, 0.9333, 0.8676, 0.9333, 0.8676, 0.9471, 0.8874, 0.955, 0.939, 0.9339, 0.9351, 0.7417, 0.2536, 0.7577, 0.2537, 0.7577, 0.2771, 0.7417, 0.277, 0.2491, 0.0722, 0.2579, 0.06353, 0.2576, 0.1152, 0.2491, 0.1153, 0.02752, 0.3769, 0.002058, 0.3862, 0.006184, 0.3347, 0.02906, 0.3354, 0.7022, 0.31, 0.7022, 0.31, 0.722, 0.2955, 0.7757, 0.2866, 0.7736, 0.3082, 0.9035, 0.4387, 0.8766, 0.4371, 0.8766, 0.4247, 0.9034, 0.4271, 0.5011, 0.8232, 0.5144, 0.8273, 0.5146, 0.8413, 0.5012, 0.8361, 0.1329, 0.9144, 0.1329, 0.9144, 0.1155, 0.8954, 0.1111, 0.841, 0.1322, 0.8421, 0.2936, 0.2252, 0.2936, 0.2252, 0.2936, 0.2252, 0.9735, 0.5417, 0.9735, 0.5417, 0.966, 0.4636, 0.9735, 0.4544, 0.7396, 0.2453, 0.7389, 0.2611, 0.6641, 0.2559, 0.6642, 0.2556, 0.7403, 0.2304, 0.7396, 0.2453, 0.6642, 0.2556, 0.6641, 0.256, 0.09408, 0.8589, 0.09408, 0.8589, 0.09408, 0.9565, 0.08335, 0.95, 0.4553, 0.7304, 0.4577, 0.7646, 0.4521, 0.7606, 0.4515, 0.7423, 0.9924, 0.5491, 0.9924, 0.5491, 0.9924, 0.6516, 0.9846, 0.6463, 0.9993, 0.7607, 0.9993, 0.8589, 0.9932, 0.8578, 0.268, 0.7092, 0.2718, 0.6724, 0.2755, 0.6867, 0.2755, 0.7058, 0.2936, 0.228, 0.2936, 0.228, 0.2936, 0.228, 0.925, 0.7617, 0.9393, 0.7643, 0.9333, 0.8676, 0.9333, 0.8676, 0.92, 0.8824, 0.9333, 0.8676, 0.9333, 0.8676, 0.9339, 0.9351, 0.9131, 0.9313, 0.6941, 0.8179, 0.6941, 0.8481, 0.6904, 0.85, 0.6904, 0.8311, 0.9892, 0.1436, 0.9892, 0.1436, 0.9892, 0.2388, 0.9792, 0.2336, 0.9393, 0.7643, 0.955, 0.7672, 0.9333, 0.8676, 0.9333, 0.8676, 0.2936, 0.2238, 0.2936, 0.2238, 0.2936, 0.2238, 0.6941, 0.8481, 0.6941, 0.8763, 0.6904, 0.8672, 0.6904, 0.85, 0.2936, 0.228, 0.2936, 0.228, 0.2936, 0.228, 0.5928, 0.3038, 0.5942, 0.289, 0.7022, 0.31, 0.7022, 0.31, 0.7958, 0.9959, 0.7958, 0.9959, 0.79, 0.9142, 0.7958, 0.9051, 0.5912, 0.3201, 0.5928, 0.3038, 0.7022, 0.31, 0.7022, 0.31, 0.2936, 0.2238, 0.2936, 0.2238, 0.2936, 0.2238, 0.9313, 0.4401, 0.9313, 0.4401, 0.9313, 0.543, 0.9196, 0.536, 0.2714, 0.7383, 0.268, 0.7092, 0.2755, 0.7058, 0.2755, 0.7232, 0.4577, 0.7646, 0.4582, 0.7921, 0.4527, 0.7775, 0.4521, 0.7606, 0.59, 0.8459, 0.59, 0.8748, 0.5857, 0.8629, 0.5857, 0.8441, 0.9815, 0.5455, 0.9815, 0.5455, 0.9749, 0.464, 0.9815, 0.4544, 0.1377, 0.9903, 0.1232, 0.9896, 0.1329, 0.9144, 0.1329, 0.9144, 0.2936, 0.2252, 0.2936, 0.2252, 0.2936, 0.2252, 0.1535, 0.9912, 0.1377, 0.9903, 0.1329, 0.9144, 0.1332, 0.9144, 0.2936, 0.2266, 0.2936, 0.2266, 0.2936, 0.2266, 0.59, 0.8184, 0.59, 0.8459, 0.5857, 0.8441, 0.5857, 0.8265, 0.5012, 0.8361, 0.5146, 0.8413, 0.5225, 0.8524, 0.5225, 0.8524, 0.5482, 0.6871, 0.5465, 0.7718, 0.5391, 0.7069, 0.9034, 0.4271, 0.8766, 0.4247, 0.8674, 0.4014, 0.8674, 0.4014, 0.8674, 0.4014, 0.8841, 0.3831, 0.9027, 0.2789, 0.9024, 0.3578, 0.8838, 0.3396, 0.8835, 0.2976, 0.7862, 0.7915, 0.7886, 0.7791, 0.7886, 0.812, 0.7886, 0.812, 0.8766, 0.4247, 0.8498, 0.4052, 0.8504, 0.3838, 0.8674, 0.4014, 0.8674, 0.4014, 0.8674, 0.4014, 0.9024, 0.3578, 0.9034, 0.4271, 0.8841, 0.3831, 0.8838, 0.3396, 0.8191, 0.03365, 0.8464, 0.01478, 0.8376, 0.03799, 0.8376, 0.03799, 0.8376, 0.03799, 0.8199, 0.05595, 0.8736, 0.01194, 0.8733, 0.08134, 0.8547, 0.1012, 0.855, 0.05651, 0.8464, 0.01478, 0.8736, 0.01194, 0.855, 0.05651, 0.8376, 0.03799, 0.8376, 0.03799, 0.8376, 0.03799, 0.5279, 0.8412, 0.5412, 0.8411, 0.5225, 0.8524, 0.5225, 0.8524, 0.8775, 0.8069, 0.8849, 0.8926, 0.875, 0.8727, 0.8733, 0.08134, 0.8735, 0.1613, 0.8544, 0.1441, 0.8547, 0.1012, 0.916, 0.867, 0.9333, 0.8676, 0.92, 0.8824, 0.4339, 0.9237, 0.4501, 0.9206, 0.4485, 0.9356, 0.4011, 0.7379, 0.4189, 0.7386, 0.4126, 0.7568, 0.7025, 0.3282, 0.7022, 0.31, 0.7193, 0.3237, 0.1329, 0.9144, 0.1117, 0.9154, 0.1155, 0.8954, 0.1825, 0.9193, 0.1605, 0.9185, 0.1781, 0.8983, 0.6641, 0.2559, 0.6648, 0.2771, 0.6452, 0.274, 0.8835, 0.2976, 0.8665, 0.2792, 0.9027, 0.2789, 0.8368, 0.1633, 0.8544, 0.1441, 0.8735, 0.1613, 0.9694, 0.06871, 0.9755, 0.0006996, 0.9976, 0.001068, 0.9946, 0.06911, 0.8082, 0.909, 0.8153, 0.9051, 0.8153, 0.9305, 0.8088, 0.9385, 0.1329, 0.9144, 0.1232, 0.9896, 0.09837, 0.9915, 0.1117, 0.9154, 0.1825, 0.9193, 0.1975, 0.999, 0.1724, 0.9973, 0.1605, 0.9185, 0.6641, 0.2559, 0.7389, 0.2611, 0.7403, 0.2852, 0.6648, 0.2771, 0.2714, 0.7383, 0.2755, 0.7232, 0.2923, 0.7435, 0.292, 0.7555, 0.4011, 0.7379, 0.4121, 0.6311, 0.4385, 0.6321, 0.4189, 0.7386, 0.292, 0.6503, 0.2923, 0.668, 0.2755, 0.6867, 0.2718, 0.6724, 0.7025, 0.3282, 0.5917, 0.3459, 0.5912, 0.3201, 0.7022, 0.31, 0.925, 0.7617, 0.9333, 0.8676, 0.916, 0.867, 0.8992, 0.7607, 0.4501, 0.819, 0.4501, 0.9206, 0.4339, 0.9237, 0.4271, 0.8234, 0.9745, 0.1418, 0.9694, 0.06871, 0.9946, 0.06911, 0.9976, 0.1422, 0.9035, 0.5172, 0.8988, 0.4401, 0.9182, 0.4436, 0.918, 0.5201, 0.4639, 0.7153, 0.5383, 0.689, 0.5391, 0.7069, 0.4646, 0.7306, 0.5992, 0.8743, 0.6759, 0.8957, 0.6744, 0.914, 0.598, 0.8899, 0.7036, 0.8742, 0.7806, 0.8869, 0.7821, 0.9072, 0.7049, 0.8924, 0.7049, 0.8012, 0.7821, 0.7791, 0.7806, 0.7974, 0.7036, 0.8177, 0.7788, 0.2509, 0.7913, 0.2509, 0.7913, 0.2741, 0.7913, 0.2741, 0.7788, 0.2562, 0.167, 0.3414, 0.1588, 0.288, 0.27, 0.2439, 0.2698, 0.2737, 0.1132, 0.05253, 0.1132, 0.06689, 0.00231, 0.02362, 0.002312, 0.01623, 0.7701, 0.4623, 0.6813, 0.4617, 0.7022, 0.3515, 0.7774, 0.3542, 0.6004, 0.2099, 0.5912, 0.1031, 0.7162, 0.09333, 0.7174, 0.1578, 0.1132, 0.06689, 0.1018, 0.119, 0.002302, 0.05254, 0.00231, 0.02362, 0.1586, 0.2695, 0.1581, 0.246, 0.2685, 0.2238, 0.2693, 0.2353, 0.5912, 0.1031, 0.5984, 0.0006996, 0.7175, 0.02883, 0.7162, 0.09333, 0.6813, 0.4617, 0.5857, 0.4701, 0.625, 0.3592, 0.7022, 0.3515, 0.1018, 0.119, 0.1132, 0.1633, 0.00293, 0.198, 0.0006996, 0.1564, 0.1542, 0.4025, 0.1554, 0.3903, 0.2638, 0.4223, 0.2626, 0.4313, 0.1276, 0.4438, 0.1258, 0.5627, 0.02582, 0.5735, 0.02214, 0.4876, 0.5942, 0.786, 0.5857, 0.6707, 0.689, 0.6846, 0.688, 0.7718, 0.1554, 0.3903, 0.167, 0.3414, 0.27, 0.3789, 0.2638, 0.4223, 0.5857, 0.6707, 0.5965, 0.5491, 0.689, 0.6008, 0.689, 0.6846, 0.1132, 0.1783, 0.1144, 0.2002, 0.004661, 0.2224, 0.002928, 0.2065, 0.1258, 0.5627, 0.1132, 0.6338, 0.009941, 0.6495, 0.02582, 0.5735, 0.872, 0.5491, 0.9198, 0.5583, 0.9234, 0.6718, 0.9055, 0.6684, 0.413, 0.9498, 0.4011, 0.9508, 0.4161, 0.8312, 0.4205, 0.8308, 0.4501, 0.0006996, 0.4403, 0.1077, 0.3418, 0.08921, 0.3472, 0.03941, 0.2989, 0.5316, 0.2977, 0.4293, 0.4097, 0.4154, 0.4112, 0.4626, 0.4011, 0.9508, 0.3548, 0.9544, 0.3988, 0.8325, 0.4161, 0.8312, 0.2977, 0.4293, 0.2989, 0.3276, 0.4112, 0.3683, 0.4097, 0.4154, 0.9321, 0.5607, 0.9443, 0.563, 0.9324, 0.6736, 0.9279, 0.6727, 0.4403, 0.1077, 0.4501, 0.208, 0.3472, 0.1353, 0.3418, 0.08921, 0.8484, 0.5477, 0.8015, 0.5308, 0.7865, 0.427, 0.8041, 0.4333, 0.9496, 0.298, 0.9576, 0.2938, 0.9694, 0.4158, 0.9667, 0.4173, 0.5898, 0.1336, 0.5802, 0.2384, 0.4904, 0.2594, 0.4959, 0.2103, 0.4528, 0.6727, 0.4515, 0.5675, 0.5528, 0.584, 0.5544, 0.6338, 0.9576, 0.2938, 0.9924, 0.2755, 0.9825, 0.409, 0.9694, 0.4158, 0.7908, 0.527, 0.7788, 0.5227, 0.7788, 0.4243, 0.7829, 0.4257, 0.4515, 0.5675, 0.4528, 0.4615, 0.5544, 0.534, 0.5528, 0.584, 0.5802, 0.2384, 0.5898, 0.3501, 0.4959, 0.3125, 0.4904, 0.2594, 0.1353, 0.3408, 0.1108, 0.3387, 0.1114, 0.2898, 0.1357, 0.291, 0.1396, 0.05748, 0.1588, 0.05769, 0.1588, 0.0709, 0.1396, 0.07074, 0.1396, 0.1152, 0.1588, 0.1152, 0.1588, 0.1596, 0.1396, 0.1597, 0.132, 0.3983, 0.108, 0.3969, 0.1082, 0.3853, 0.1324, 0.387, 0.7751, 0.4827, 0.7774, 0.5037, 0.7089, 0.5005, 0.6931, 0.4822, 0.1508, 0.455, 0.1699, 0.4795, 0.1653, 0.5793, 0.1445, 0.5684, 0.1396, 0.07074, 0.1588, 0.0709, 0.1588, 0.1152, 0.1396, 0.1152, 0.1324, 0.387, 0.1082, 0.3853, 0.1108, 0.3387, 0.1353, 0.3408, 0.1445, 0.5684, 0.1653, 0.5793, 0.1547, 0.6394, 0.1316, 0.6375, 0.1363, 0.2736, 0.1122, 0.2729, 0.1133, 0.2521, 0.1368, 0.2523, 0.1396, 0.1736, 0.1588, 0.1734, 0.1588, 0.1965, 0.1404, 0.1934, 0.6931, 0.4822, 0.7089, 0.5005, 0.6217, 0.5117, 0.5982, 0.4961, 0.6813, 0.4617, 0.6931, 0.4822, 0.5982, 0.4961, 0.5857, 0.4701, 0.1132, 0.1783, 0.1396, 0.1736, 0.1404, 0.1934, 0.1144, 0.2002, 0.1586, 0.2695, 0.1363, 0.2736, 0.1368, 0.2523, 0.1581, 0.246, 0.1258, 0.5627, 0.1445, 0.5684, 0.1316, 0.6375, 0.1132, 0.6338, 0.1554, 0.3903, 0.1324, 0.387, 0.1353, 0.3408, 0.167, 0.3414, 0.1132, 0.06689, 0.1396, 0.07074, 0.1396, 0.1152, 0.1018, 0.119, 0.1276, 0.4438, 0.1508, 0.455, 0.1445, 0.5684, 0.1258, 0.5627, 0.7701, 0.4623, 0.7751, 0.4827, 0.6931, 0.4822, 0.6813, 0.4617, 0.1542, 0.4025, 0.132, 0.3983, 0.1324, 0.387, 0.1554, 0.3903, 0.1018, 0.119, 0.1396, 0.1152, 0.1396, 0.1597, 0.1132, 0.1633, 0.1132, 0.05253, 0.1396, 0.05748, 0.1396, 0.07074, 0.1132, 0.06689, 0.167, 0.3414, 0.1353, 0.3408, 0.1357, 0.291, 0.1588, 0.288, 0.01627, 0.7506, 0.03686, 0.8221, 0.02987, 0.855, 0.0006996, 0.7523, 0.2911, 0.3182, 0.2922, 0.3851, 0.2733, 0.4152, 0.2714, 0.3192, 0.04568, 0.6803, 0.03686, 0.6799, 0.02987, 0.6509, 0.04146, 0.6513, 0.05352, 0.8227, 0.08756, 0.824, 0.09697, 0.8575, 0.05176, 0.8558, 0.2922, 0.2517, 0.2911, 0.3182, 0.2714, 0.3192, 0.2733, 0.2238, 0.03686, 0.6799, 0.01627, 0.7506, 0.0006996, 0.7523, 0.02987, 0.6509, 0.04568, 0.8224, 0.05352, 0.8227, 0.05176, 0.8558, 0.04146, 0.8554, 0.08756, 0.6818, 0.05352, 0.6806, 0.05176, 0.6517, 0.09697, 0.6534, 0.289, 0.5542, 0.2957, 0.6234, 0.2783, 0.6489, 0.268, 0.5467, 0.8616, 0.7144, 0.8703, 0.7148, 0.8706, 0.7593, 0.858, 0.7588, 0.8162, 0.6429, 0.8193, 0.7129, 0.796, 0.7565, 0.79, 0.653, 0.853, 0.5739, 0.8193, 0.5726, 0.796, 0.5491, 0.8453, 0.5509, 0.8193, 0.5726, 0.8162, 0.6429, 0.79, 0.653, 0.796, 0.5491, 0.2957, 0.4847, 0.289, 0.5542, 0.268, 0.5467, 0.2783, 0.4438, 0.8616, 0.5742, 0.853, 0.5739, 0.8453, 0.5509, 0.858, 0.5514, 0.8193, 0.7129, 0.853, 0.7141, 0.8453, 0.7583, 0.796, 0.7565, 0.59, 0.8748, 0.5992, 0.8743, 0.598, 0.8899, 0.5885, 0.8958, 0.6759, 0.8071, 0.5992, 0.821, 0.598, 0.8043, 0.6744, 0.7874, 0.6759, 0.8071, 0.6759, 0.8507, 0.5992, 0.8471, 0.5992, 0.821, 0.6759, 0.8507, 0.6759, 0.8957, 0.5992, 0.8743, 0.5992, 0.8471, 0.4544, 0.7099, 0.4639, 0.7153, 0.4646, 0.7306, 0.4553, 0.7304, 0.9001, 0.5278, 0.9035, 0.5172, 0.918, 0.5201, 0.9182, 0.531, 0.5465, 0.7718, 0.5465, 0.8176, 0.4685, 0.7927, 0.4684, 0.766, 0.5391, 0.7069, 0.5465, 0.7718, 0.4684, 0.766, 0.4646, 0.7306, 0.6958, 0.7962, 0.7049, 0.8012, 0.7036, 0.8177, 0.6941, 0.8179, 0.6941, 0.8763, 0.7036, 0.8742, 0.7049, 0.8924, 0.6958, 0.9001, 0.7806, 0.8431, 0.7806, 0.8869, 0.7036, 0.8742, 0.7036, 0.8468, 0.7806, 0.7974, 0.7806, 0.8431, 0.7036, 0.8468, 0.7036, 0.8177, 0.8755, 0.8906, 0.7995, 0.8702, 0.799, 0.854, 0.875, 0.8727, 0.5412, 0.8411, 0.5362, 0.9258, 0.5208, 0.9299, 0.5225, 0.8524, 0.8837, 0.7609, 0.8775, 0.8069, 0.8001, 0.8161, 0.8027, 0.7879, 0.8775, 0.8069, 0.875, 0.8727, 0.799, 0.854, 0.8001, 0.8161, 0.9387, 0.7409, 0.9309, 0.7367, 0.9312, 0.7054, 0.9387, 0.7146, 0.8945, 0.7266, 0.8841, 0.7388, 0.8838, 0.7108, 0.8945, 0.7031, 0.8068, 0.939, 0.7972, 0.9315, 0.7977, 0.9051, 0.8068, 0.9163, 0.5992, 0.821, 0.59, 0.8184, 0.5885, 0.796, 0.598, 0.8043, 0.7839, 0.8039, 0.7862, 0.7915, 0.7886, 0.812, 0.7886, 0.812, 0.4879, 0.8309, 0.5012, 0.8361, 0.5225, 0.8524, 0.5225, 0.8524, 0.5992, 0.821, 0.5992, 0.8471, 0.59, 0.8459, 0.59, 0.8184, 0.5992, 0.8471, 0.5992, 0.8743, 0.59, 0.8748, 0.59, 0.8459, 0.08195, 0.9511, 0.08195, 0.9511, 0.06892, 0.8678, 0.08195, 0.8589, 0.7036, 0.8468, 0.7036, 0.8742, 0.6941, 0.8763, 0.6941, 0.8481, 0.7821, 0.9072, 0.7821, 0.9072, 0.6958, 0.9001, 0.7049, 0.8924, 0.7036, 0.8177, 0.7036, 0.8468, 0.6941, 0.8481, 0.6941, 0.8179, 0.6744, 0.914, 0.6744, 0.914, 0.5885, 0.8958, 0.598, 0.8899, 0.4877, 0.819, 0.5011, 0.8232, 0.5012, 0.8361, 0.4879, 0.8309, 0.2364, 0.07584, 0.2491, 0.0722, 0.2491, 0.1153, 0.2364, 0.1154, 0.2364, 0.1154, 0.2491, 0.1153, 0.2491, 0.1584, 0.2364, 0.1549, 0.2371, 0.06912, 0.2506, 0.06412, 0.2491, 0.0722, 0.2364, 0.07584, 0.9927, 0.7519, 0.9927, 0.7519, 0.9846, 0.6597, 0.9927, 0.653, 0.9071, 0.7373, 0.8959, 0.7278, 0.9012, 0.7031, 0.9071, 0.7114, 0.9295, 0.7282, 0.9204, 0.7397, 0.9199, 0.7132, 0.9295, 0.7054, 0.7995, 0.8702, 0.7905, 0.8753, 0.79, 0.854, 0.799, 0.854, 0.5362, 0.9258, 0.5412, 0.9371, 0.5219, 0.9379, 0.5208, 0.9299, 0.5146, 0.8413, 0.5279, 0.8412, 0.5225, 0.8524, 0.5225, 0.8524, 0.4497, 0.738, 0.4497, 0.738, 0.4399, 0.6392, 0.4497, 0.6311, 0.4684, 0.766, 0.4685, 0.7927, 0.4582, 0.7921, 0.4577, 0.7646, 0.8027, 0.7879, 0.8001, 0.8161, 0.7903, 0.8183, 0.7916, 0.7898, 0.2041, 0.6509, 0.2041, 0.6509, 0.2041, 0.7534, 0.1989, 0.7439, 0.8001, 0.8161, 0.799, 0.854, 0.79, 0.854, 0.7903, 0.8183, 0.9646, 0.4544, 0.9646, 0.4544, 0.9646, 0.5376, 0.9561, 0.5293, 0.4646, 0.7306, 0.4684, 0.766, 0.4577, 0.7646, 0.4553, 0.7304, 0.9434, 0.543, 0.9434, 0.543, 0.9327, 0.4607, 0.9434, 0.4544, 0.2635, 0.05968, 0.2763, 0.05968, 0.2763, 0.06354, 0.2579, 0.06353, 0.8814, 0.2101, 0.8944, 0.2101, 0.8944, 0.2541, 0.8814, 0.2541, 0.2037, 0.7548, 0.2037, 0.7712, 0.1989, 0.7772, 0.1989, 0.7772, 0.8814, 0.1661, 0.8944, 0.1661, 0.8944, 0.2101, 0.8814, 0.2101, 0.5144, 0.8273, 0.5277, 0.8272, 0.5279, 0.8412, 0.5146, 0.8413, 0.5825, 0.7392, 0.5806, 0.7523, 0.5663, 0.7502, 0.5682, 0.737, 0.5752, 0.7113, 0.5788, 0.7252, 0.5656, 0.7233, 0.563, 0.7095, 0.03686, 0.8221, 0.04568, 0.8224, 0.04146, 0.8554, 0.02987, 0.855, 0.05352, 0.6806, 0.04568, 0.6803, 0.04146, 0.6513, 0.05176, 0.6517, 0.1145, 0.02944, 0.1405, 0.03648, 0.1396, 0.05748, 0.1132, 0.05253, 0.1588, 0.288, 0.1357, 0.291, 0.1363, 0.2736, 0.1586, 0.2695, 0.1357, 0.291, 0.1114, 0.2898, 0.1122, 0.2729, 0.1363, 0.2736, 0.1405, 0.03648, 0.1588, 0.03337, 0.1588, 0.05769, 0.1396, 0.05748, 0.8015, 0.5308, 0.7908, 0.527, 0.7829, 0.4257, 0.7865, 0.427, 0.9407, 0.3026, 0.9496, 0.298, 0.9667, 0.4173, 0.9637, 0.4188, 0.1588, 0.288, 0.1586, 0.2695, 0.2693, 0.2353, 0.27, 0.2439, 0.1145, 0.02944, 0.1132, 0.05253, 0.002312, 0.01623, 0.004496, 0.0006996, 0.03037, 0.291, 0.005694, 0.2792, 0.0006996, 0.2725, 0.03599, 0.2821, 0.5788, 0.7252, 0.5825, 0.7392, 0.5682, 0.737, 0.5656, 0.7233, 0.5806, 0.7523, 0.5787, 0.7654, 0.5644, 0.7633, 0.5663, 0.7502, 0.5825, 0.676, 0.5752, 0.7113, 0.563, 0.7095, 0.57, 0.6741, 0.1588, 0.03337, 0.1952, 0.04083, 0.1954, 0.06719, 0.1588, 0.05769, 0.9612, 0.4353, 0.9646, 0.4335, 0.9624, 0.4501, 0.9587, 0.452, 0.7242, 0.07966, 0.786, 0.1793, 0.7832, 0.1811, 0.7263, 0.08868, 0.2386, 0.4441, 0.2342, 0.6048, 0.221, 0.6043, 0.2351, 0.444, 0.7865, 0.427, 0.7829, 0.4257, 0.7993, 0.3274, 0.8033, 0.3289, 0.2342, 0.6048, 0.2299, 0.7619, 0.2264, 0.7617, 0.221, 0.6043, 0.1114, 0.2898, 0.06701, 0.2877, 0.06743, 0.272, 0.1122, 0.2729, 0.06701, 0.2877, 0.03037, 0.291, 0.03599, 0.2821, 0.06743, 0.272, 0.1701, 0.8396, 0.1313, 0.8291, 0.1291, 0.821, 0.1659, 0.8355, 0.786, 0.1793, 0.8174, 0.2222, 0.8139, 0.2242, 0.7832, 0.1811, 0.2579, 0.1669, 0.2763, 0.1669, 0.2763, 0.1714, 0.2634, 0.1714, 0.2364, 0.1549, 0.2491, 0.1584, 0.2506, 0.167, 0.2371, 0.1622, 0.8703, 0.5745, 0.8616, 0.5742, 0.858, 0.5514, 0.8706, 0.5519, 0.853, 0.7141, 0.8616, 0.7144, 0.858, 0.7588, 0.8453, 0.7583, 0.1526, 0.4164, 0.1312, 0.4106, 0.132, 0.3983, 0.1542, 0.4025, 0.1132, 0.1633, 0.1396, 0.1597, 0.1396, 0.1736, 0.1132, 0.1783, 0.1396, 0.1597, 0.1588, 0.1596, 0.1588, 0.1734, 0.1396, 0.1736, 0.1312, 0.4106, 0.1078, 0.4098, 0.108, 0.3969, 0.132, 0.3983, 0.9198, 0.5583, 0.9321, 0.5607, 0.9279, 0.6727, 0.9234, 0.6718, 0.4248, 0.9489, 0.413, 0.9498, 0.4205, 0.8308, 0.4248, 0.8305, 0.1132, 0.1633, 0.1132, 0.1783, 0.002928, 0.2065, 0.00293, 0.198, 0.1526, 0.4164, 0.1542, 0.4025, 0.2626, 0.4313, 0.2615, 0.4424, 0.2491, 0.1584, 0.2579, 0.1669, 0.2634, 0.1714, 0.2506, 0.167, 0.8736, 0.01194, 0.8464, 0.01478, 0.8461, 0.002816, 0.8735, 0.0006996, 0.8464, 0.01478, 0.8191, 0.03365, 0.819, 0.01947, 0.8461, 0.002816, 0.8775, 0.8069, 0.8837, 0.7609, 0.8978, 0.7607, 0.8949, 0.8066, 0.9103, 0.02461, 0.8736, 0.01194, 0.8735, 0.0006996, 0.9109, 0.01283, 0.1078, 0.4098, 0.06587, 0.3996, 0.06842, 0.3854, 0.108, 0.3969, 0.6904, 0.6673, 0.7149, 0.5657, 0.7216, 0.5552, 0.7131, 0.6659, 0.9517, 0.241, 0.9394, 0.1934, 0.962, 0.04263, 0.968, 0.1962, 0.7284, 0.7777, 0.6904, 0.6673, 0.7131, 0.6659, 0.7357, 0.7772, 0.8849, 0.8926, 0.8775, 0.8069, 0.8949, 0.8066, 0.8978, 0.9037, 0.9282, 0.6855, 0.9332, 0.6865, 0.9387, 0.7006, 0.933, 0.6995, 0.1588, 0.1596, 0.2001, 0.1562, 0.1953, 0.164, 0.1588, 0.1734, 0.2001, 0.1562, 0.2364, 0.1549, 0.2371, 0.1622, 0.1953, 0.164, 0.2763, 0.1669, 0.2963, 0.1669, 0.2963, 0.1714, 0.2763, 0.1714, 0.2804, 0.4227, 0.2804, 0.4406, 0.2714, 0.4328, 0.2715, 0.4166, 0.8055, 0.2666, 0.8052, 0.2309, 0.8154, 0.2275, 0.8154, 0.2627, 0.9634, 0.9238, 0.9564, 0.8225, 0.9658, 0.8254, 0.9715, 0.9172, 0.9584, 0.5491, 0.9832, 0.5494, 0.9799, 0.556, 0.9675, 0.556, 0.9618, 0.6945, 0.9457, 0.6379, 0.9559, 0.637, 0.9704, 0.6886, 0.7175, 0.1676, 0.6004, 0.2099, 0.7174, 0.1578, 0.9564, 0.8225, 0.989, 0.7607, 0.9918, 0.771, 0.9658, 0.8254, 0.9457, 0.6379, 0.9584, 0.5491, 0.9675, 0.556, 0.9559, 0.637, 0.5722, 0.9839, 0.5426, 0.8782, 0.5528, 0.877, 0.5814, 0.9789, 0.5426, 0.8782, 0.5439, 0.8251, 0.5539, 0.8319, 0.5528, 0.877, 0.786, 0.1793, 0.7242, 0.07966, 0.7349, 0.07605, 0.7913, 0.1739, 0.8174, 0.2222, 0.786, 0.1793, 0.7913, 0.1739, 0.8176, 0.2103, 0.8824, 0.7031, 0.8824, 0.7403, 0.872, 0.7341, 0.8737, 0.7072, 0.5635, 0.8217, 0.5814, 0.819, 0.5798, 0.8274, 0.5668, 0.8297, 0.918, 0.7031, 0.9185, 0.7206, 0.9085, 0.7221, 0.9085, 0.7095, 0.7242, 0.07966, 0.7189, 0.0539, 0.7287, 0.05592, 0.7349, 0.07605, 0.7189, 0.0539, 0.7548, 0.0129, 0.7596, 0.02207, 0.7287, 0.05592, 0.9778, 0.1436, 0.9777, 0.1988, 0.9694, 0.2004, 0.9694, 0.1505, 0.9777, 0.1988, 0.9778, 0.2542, 0.9694, 0.2504, 0.9694, 0.2004, 0.7548, 0.0129, 0.8176, 0.0006996, 0.8138, 0.01025, 0.7596, 0.02207, 0.5984, 0.0006996, 0.7152, 0.0219, 0.7175, 0.02883, 0.441, 0.7865, 0.4405, 0.7579, 0.4497, 0.7606, 0.4497, 0.7909, 0.2977, 0.8469, 0.3127, 0.8419, 0.3163, 0.8512, 0.3084, 0.8538, 0.3472, 0.9891, 0.3038, 0.9262, 0.3126, 0.9239, 0.3534, 0.9823, 0.3197, 0.8395, 0.3468, 0.8305, 0.3534, 0.8388, 0.3232, 0.8489, 0.4405, 0.7579, 0.4406, 0.75, 0.4497, 0.7536, 0.4497, 0.7606, 0.3038, 0.9262, 0.2977, 0.8469, 0.3084, 0.8538, 0.3126, 0.9239, 0.88, 0.2421, 0.8416, 0.2453, 0.8406, 0.2356, 0.872, 0.2345, 0.8955, 0.5402, 0.8866, 0.5315, 0.8914, 0.5218, 0.8974, 0.5284, 0.02214, 0.4876, 0.02582, 0.5735, 0.01597, 0.5719, 0.01486, 0.4962, 0.8498, 0.4884, 0.8895, 0.4401, 0.8974, 0.4475, 0.8617, 0.4892, 0.8798, 0.5243, 0.8498, 0.4884, 0.8617, 0.4892, 0.8853, 0.5151, 0.88, 0.1661, 0.88, 0.2421, 0.872, 0.2345, 0.8702, 0.1663, 0.8416, 0.2453, 0.8335, 0.2456, 0.8326, 0.2359, 0.8406, 0.2356, 0.02582, 0.5735, 0.009941, 0.6495, 0.0006996, 0.6426, 0.01597, 0.5719, 0.5439, 0.8251, 0.5635, 0.8217, 0.5668, 0.8297, 0.5539, 0.8319, 0.9185, 0.7206, 0.9185, 0.7397, 0.9085, 0.7348, 0.9085, 0.7221, 0.9918, 0.9275, 0.9634, 0.9238, 0.9715, 0.9172, 0.9862, 0.9193, 0.3127, 0.8419, 0.3197, 0.8395, 0.3232, 0.8489, 0.3163, 0.8512, 0.4406, 0.75, 0.441, 0.7394, 0.4497, 0.7457, 0.4497, 0.7536, 0.1195, 0.664, 0.1322, 0.6616, 0.1362, 0.6697, 0.123, 0.6721, 0.1436, 0.6608, 0.1555, 0.6599, 0.1597, 0.668, 0.1479, 0.6688, 0.1975, 0.831, 0.1659, 0.8355, 0.1658, 0.8257, 0.1898, 0.8226, 0.1322, 0.6616, 0.1436, 0.6608, 0.1479, 0.6688, 0.1362, 0.6697, 0.0996, 0.6675, 0.1195, 0.664, 0.123, 0.6721, 0.1099, 0.6744, 0.1555, 0.6599, 0.1975, 0.6509, 0.1956, 0.6592, 0.1597, 0.668, 0.1291, 0.821, 0.09837, 0.7219, 0.1088, 0.7205, 0.1372, 0.8135, 0.1659, 0.8355, 0.1291, 0.821, 0.1372, 0.8135, 0.1658, 0.8257, 0.09837, 0.7219, 0.0996, 0.6675, 0.1099, 0.6744, 0.1088, 0.7205, 0.9804, 0.7079, 0.9618, 0.6945, 0.9704, 0.6886, 0.9832, 0.697, 0.8866, 0.5315, 0.8798, 0.5243, 0.8853, 0.5151, 0.8914, 0.5218, 0.8335, 0.2456, 0.819, 0.2459, 0.8245, 0.2362, 0.8326, 0.2359, 0.3299, 0.805, 0.3173, 0.8006, 0.3192, 0.7908, 0.3322, 0.7953, 0.3599, 0.8142, 0.3445, 0.8095, 0.3473, 0.7999, 0.3624, 0.8045, 0.3445, 0.8095, 0.3299, 0.805, 0.3322, 0.7953, 0.3473, 0.7999, 0.9219, 0.2424, 0.9219, 0.2729, 0.9123, 0.2715, 0.9124, 0.245, 0.3597, 0.6403, 0.3997, 0.6311, 0.3987, 0.6419, 0.3657, 0.6488, 0.2977, 0.7937, 0.3072, 0.737, 0.3143, 0.7383, 0.3062, 0.7864, 0.575, 0.7668, 0.575, 0.8033, 0.563, 0.8026, 0.5645, 0.7681, 0.3072, 0.737, 0.3597, 0.6403, 0.3657, 0.6488, 0.3143, 0.7383, 0.3997, 0.8291, 0.3599, 0.8142, 0.3624, 0.8045, 0.3963, 0.8183, 0.3173, 0.8006, 0.2977, 0.7937, 0.3062, 0.7864, 0.3192, 0.7908, 0.9234, 0.6718, 0.9279, 0.6727, 0.9332, 0.6865, 0.9282, 0.6855, 0.9625, 0.007347, 0.9571, 0.006877, 0.9606, 0.0006996, 0.9663, 0.001134, 0.9055, 0.6684, 0.9234, 0.6718, 0.9282, 0.6855, 0.9016, 0.6804, 0.7323, 0.5491, 0.7856, 0.5605, 0.7886, 0.5678, 0.7289, 0.5547, 0.3472, 0.03941, 0.3418, 0.08921, 0.3199, 0.1329, 0.3267, 0.02887, 0.4386, 0.6297, 0.4253, 0.6024, 0.428, 0.4577, 0.4466, 0.5008, 0.4444, 0.6286, 0.9349, 0.1931, 0.9304, 0.1927, 0.9488, 0.04262, 0.9538, 0.04296, 0.4097, 0.4154, 0.4112, 0.3683, 0.4287, 0.3578, 0.428, 0.4577, 0.9279, 0.6727, 0.9324, 0.6736, 0.9383, 0.6875, 0.9332, 0.6865, 0.3199, 0.1329, 0.3283, 0.2892, 0.3151, 0.3223, 0.3058, 0.3129, 0.2977, 0.1774, 0.4972, 0.2108, 0.4959, 0.2103, 0.4795, 0.04076, 0.4837, 0.04227, 0.9637, 0.4188, 0.9667, 0.4173, 0.9646, 0.4335, 0.9612, 0.4353, 0.8056, 0.2902, 0.8014, 0.2888, 0.8007, 0.2772, 0.8051, 0.2788, 0.9667, 0.4173, 0.9694, 0.4158, 0.9676, 0.4319, 0.9646, 0.4335, 0.8014, 0.2888, 0.7966, 0.2871, 0.7957, 0.2755, 0.8007, 0.2772, 0.5544, 0.6338, 0.5528, 0.584, 0.5684, 0.5376, 0.5692, 0.6442, 0.9694, 0.4158, 0.9825, 0.409, 0.9874, 0.4215, 0.9676, 0.4319, 0.4959, 0.2103, 0.4904, 0.2594, 0.4712, 0.2112, 0.4795, 0.04076, 0.5684, 0.5376, 0.566, 0.3812, 0.578, 0.3515, 0.5821, 0.3537, 0.5843, 0.4904, 0.4904, 0.2594, 0.4959, 0.3125, 0.4781, 0.3232, 0.4712, 0.2112, 0.4386, 0.6297, 0.4234, 0.6025, 0.4253, 0.6024, 0.5644, 0.3812, 0.578, 0.3515, 0.566, 0.3812, 0.9625, 0.007347, 0.968, 0.007781, 0.962, 0.04263, 0.9538, 0.04296, 0.9571, 0.006877, 0.9625, 0.007347, 0.9538, 0.04296, 0.9488, 0.04262, 0.915, 0.01995, 0.9571, 0.006877, 0.9488, 0.04262, 0.9178, 0.05084, 0.8014, 0.2888, 0.8056, 0.2902, 0.8033, 0.3289, 0.7993, 0.3274, 0.8056, 0.2902, 0.8457, 0.3119, 0.832, 0.3454, 0.8033, 0.3289, 0.7966, 0.2871, 0.8014, 0.2888, 0.7993, 0.3274, 0.792, 0.3219, 0.3151, 0.3223, 0.3169, 0.3216, 0.3077, 0.3262, 0.3058, 0.3129])
me_cube.materials.append(mat_uvmapped_texture)
me_cube.use_remesh_preserve_volume = False
me_cube.use_remesh_preserve_attributes = False
me_cube.use_mirror_vertex_groups = False
me_cube.update()
me_sphere = bpy.data.meshes.new('Sphere')
me_sphere.from_pydata([(0.0, 0.5878, 0.809), (0.0, 0.9511, 0.309), (0.0, 0.9511, -0.309), (0.0, 0.5878, -0.809), (0.559, 0.1816, 0.809), (0.9045, 0.2939, 0.309), (0.9045, 0.2939, -0.309), (0.559, 0.1816, -0.809), (0.3455, -0.4755, 0.809), (0.559, -0.7694, 0.309), (0.559, -0.7694, -0.309), (0.3455, -0.4755, -0.809), (0.0, -8.742e-08, -1.0), (-5.139e-08, -1.581e-07, 1.0), (-0.3455, -0.4755, 0.809), (-0.559, -0.7694, 0.309), (-0.559, -0.7694, -0.309), (-0.3455, -0.4755, -0.809), (-0.559, 0.1816, 0.809), (-0.9045, 0.2939, 0.309), (-0.9045, 0.2939, -0.309), (-0.559, 0.1816, -0.809)], [], [(3, 2, 6, 7), (1, 0, 4, 5), (12, 3, 7), (2, 1, 5, 6), (0, 13, 4), (7, 6, 10, 11), (5, 4, 8, 9), (12, 7, 11), (6, 5, 9, 10), (4, 13, 8), (11, 10, 16, 17), (9, 8, 14, 15), (12, 11, 17), (10, 9, 15, 16), (8, 13, 14), (17, 16, 20, 21), (15, 14, 18, 19), (12, 17, 21), (16, 15, 19, 20), (14, 13, 18), (21, 20, 2, 3), (19, 18, 0, 1), (12, 21, 3), (20, 19, 1, 2), (18, 13, 0)])
_uv = me_sphere.uv_layers.new(name='UVMap')
_uv.uv.foreach_set('vector', [0.6, 0.2, 0.6, 0.4, 0.4, 0.4, 0.4, 0.2, 0.6, 0.6, 0.6, 0.8, 0.4, 0.8, 0.4, 0.6, 0.5, 0.0, 0.6, 0.2, 0.4, 0.2, 0.6, 0.4, 0.6, 0.6, 0.4, 0.6, 0.4, 0.4, 0.6, 0.8, 0.5, 1.0, 0.4, 0.8, 0.4, 0.2, 0.4, 0.4, 0.2, 0.4, 0.2, 0.2, 0.4, 0.6, 0.4, 0.8, 0.2, 0.8, 0.2, 0.6, 0.3, 0.0, 0.4, 0.2, 0.2, 0.2, 0.4, 0.4, 0.4, 0.6, 0.2, 0.6, 0.2, 0.4, 0.4, 0.8, 0.3, 1.0, 0.2, 0.8, 0.2, 0.2, 0.2, 0.4, 0.0, 0.4, 0.0, 0.2, 0.2, 0.6, 0.2, 0.8, 0.0, 0.8, 0.0, 0.6, 0.1, 0.0, 0.2, 0.2, 0.0, 0.2, 0.2, 0.4, 0.2, 0.6, 0.0, 0.6, 0.0, 0.4, 0.2, 0.8, 0.1, 1.0, 0.0, 0.8, 1.0, 0.2, 1.0, 0.4, 0.8, 0.4, 0.8, 0.2, 1.0, 0.6, 1.0, 0.8, 0.8, 0.8, 0.8, 0.6, 0.9, 0.0, 1.0, 0.2, 0.8, 0.2, 1.0, 0.4, 1.0, 0.6, 0.8, 0.6, 0.8, 0.4, 1.0, 0.8, 0.9, 1.0, 0.8, 0.8, 0.8, 0.2, 0.8, 0.4, 0.6, 0.4, 0.6, 0.2, 0.8, 0.6, 0.8, 0.8, 0.6, 0.8, 0.6, 0.6, 0.7, 0.0, 0.8, 0.2, 0.6, 0.2, 0.8, 0.4, 0.8, 0.6, 0.6, 0.6, 0.6, 0.4, 0.8, 0.8, 0.7, 1.0, 0.6, 0.8])
me_sphere.materials.append(mat_skin)
me_sphere.use_remesh_preserve_volume = False
me_sphere.use_remesh_preserve_attributes = False
me_sphere.use_mirror_vertex_groups = False
me_sphere.update()
me_sphere_001 = bpy.data.meshes.new('Sphere.001')
me_sphere_001.from_pydata([(0.2732, 0.5205, 0.809), (0.442, 0.8421, 0.309), (0.442, 0.8421, -0.309), (0.2732, 0.5205, -0.809), (0.4837, 0.3339, 0.809), (0.7827, 0.5403, 0.309), (0.7827, 0.5403, -0.309), (0.4837, 0.3339, -0.809), (0.5835, 0.07085, 0.809), (0.9441, 0.1146, 0.309), (0.9441, 0.1146, -0.309), (0.5835, 0.07085, -0.809), (0.5496, -0.2084, 0.809), (0.8893, -0.3372, 0.309), (0.8893, -0.3372, -0.309), (0.5496, -0.2084, -0.809), (0.3898, -0.44, 0.809), (0.6307, -0.7119, 0.309), (0.6307, -0.7119, -0.309), (0.3898, -0.44, -0.809), (0.1407, -0.5707, 0.809), (0.2276, -0.9234, 0.309), (0.2276, -0.9234, -0.309), (0.1407, -0.5707, -0.809), (-2.092e-08, -1.723e-07, 1.0), (-0.1407, -0.5707, 0.809), (-0.2276, -0.9234, 0.309), (-0.2276, -0.9234, -0.309), (-0.1407, -0.5707, -0.809), (-0.3898, -0.44, 0.809), (-0.6307, -0.7119, 0.309), (-0.6307, -0.7119, -0.309), (-0.3898, -0.44, -0.809), (-0.5496, -0.2084, 0.809), (-0.8893, -0.3372, 0.309), (-0.8893, -0.3372, -0.309), (-0.5496, -0.2084, -0.809), (-0.5835, 0.07085, 0.809), (-0.9441, 0.1146, 0.309), (-0.9441, 0.1146, -0.309), (-0.5835, 0.07085, -0.809), (-0.4837, 0.3339, 0.809), (-0.7827, 0.5403, 0.309), (-0.7827, 0.5403, -0.309), (-0.4837, 0.3339, -0.809), (-0.2732, 0.5205, 0.809), (-0.442, 0.8421, 0.309), (-0.442, 0.8421, -0.309), (-0.2732, 0.5205, -0.809), (-9.348e-08, 0.5878, 0.809), (-1.382e-07, 0.9511, 0.309), (-1.978e-07, 0.9511, -0.309), (-1.382e-07, 0.5878, -0.809), (0.0, -8.742e-08, -1.0)], [], [(49, 24, 0), (52, 51, 2, 3), (50, 49, 0, 1), (53, 52, 3), (51, 50, 1, 2), (53, 3, 7), (2, 1, 5, 6), (0, 24, 4), (3, 2, 6, 7), (1, 0, 4, 5), (53, 7, 11), (6, 5, 9, 10), (4, 24, 8), (7, 6, 10, 11), (5, 4, 8, 9), (53, 11, 15), (10, 9, 13, 14), (8, 24, 12), (11, 10, 14, 15), (9, 8, 12, 13), (53, 15, 19), (14, 13, 17, 18), (12, 24, 16), (15, 14, 18, 19), (13, 12, 16, 17), (53, 19, 23), (18, 17, 21, 22), (16, 24, 20), (19, 18, 22, 23), (17, 16, 20, 21), (53, 23, 28), (22, 21, 26, 27), (20, 24, 25), (23, 22, 27, 28), (21, 20, 25, 26), (53, 28, 32), (27, 26, 30, 31), (25, 24, 29), (28, 27, 31, 32), (26, 25, 29, 30), (53, 32, 36), (31, 30, 34, 35), (29, 24, 33), (32, 31, 35, 36), (30, 29, 33, 34), (53, 36, 40), (35, 34, 38, 39), (33, 24, 37), (36, 35, 39, 40), (34, 33, 37, 38), (53, 40, 44), (39, 38, 42, 43), (37, 24, 41), (40, 39, 43, 44), (38, 37, 41, 42), (53, 44, 48), (43, 42, 46, 47), (41, 24, 45), (44, 43, 47, 48), (42, 41, 45, 46), (53, 48, 52), (47, 46, 50, 51), (45, 24, 49), (48, 47, 51, 52), (46, 45, 49, 50)])
_uv = me_sphere_001.uv_layers.new(name='UVMap')
_uv.uv.foreach_set('vector', [0.6923, 0.8, 0.6538, 1.0, 0.6154, 0.8, 0.6923, 0.2, 0.6923, 0.4, 0.6154, 0.4, 0.6154, 0.2, 0.6923, 0.6, 0.6923, 0.8, 0.6154, 0.8, 0.6154, 0.6, 0.6538, 0.0, 0.6923, 0.2, 0.6154, 0.2, 0.6923, 0.4, 0.6923, 0.6, 0.6154, 0.6, 0.6154, 0.4, 0.5769, 0.0, 0.6154, 0.2, 0.5385, 0.2, 0.6154, 0.4, 0.6154, 0.6, 0.5385, 0.6, 0.5385, 0.4, 0.6154, 0.8, 0.5769, 1.0, 0.5385, 0.8, 0.6154, 0.2, 0.6154, 0.4, 0.5385, 0.4, 0.5385, 0.2, 0.6154, 0.6, 0.6154, 0.8, 0.5385, 0.8, 0.5385, 0.6, 0.5, 0.0, 0.5385, 0.2, 0.4615, 0.2, 0.5385, 0.4, 0.5385, 0.6, 0.4615, 0.6, 0.4615, 0.4, 0.5385, 0.8, 0.5, 1.0, 0.4615, 0.8, 0.5385, 0.2, 0.5385, 0.4, 0.4615, 0.4, 0.4615, 0.2, 0.5385, 0.6, 0.5385, 0.8, 0.4615, 0.8, 0.4615, 0.6, 0.4231, 0.0, 0.4615, 0.2, 0.3846, 0.2, 0.4615, 0.4, 0.4615, 0.6, 0.3846, 0.6, 0.3846, 0.4, 0.4615, 0.8, 0.4231, 1.0, 0.3846, 0.8, 0.4615, 0.2, 0.4615, 0.4, 0.3846, 0.4, 0.3846, 0.2, 0.4615, 0.6, 0.4615, 0.8, 0.3846, 0.8, 0.3846, 0.6, 0.3462, 0.0, 0.3846, 0.2, 0.3077, 0.2, 0.3846, 0.4, 0.3846, 0.6, 0.3077, 0.6, 0.3077, 0.4, 0.3846, 0.8, 0.3462, 1.0, 0.3077, 0.8, 0.3846, 0.2, 0.3846, 0.4, 0.3077, 0.4, 0.3077, 0.2, 0.3846, 0.6, 0.3846, 0.8, 0.3077, 0.8, 0.3077, 0.6, 0.2692, 0.0, 0.3077, 0.2, 0.2308, 0.2, 0.3077, 0.4, 0.3077, 0.6, 0.2308, 0.6, 0.2308, 0.4, 0.3077, 0.8, 0.2692, 1.0, 0.2308, 0.8, 0.3077, 0.2, 0.3077, 0.4, 0.2308, 0.4, 0.2308, 0.2, 0.3077, 0.6, 0.3077, 0.8, 0.2308, 0.8, 0.2308, 0.6, 0.1923, 0.0, 0.2308, 0.2, 0.1538, 0.2, 0.2308, 0.4, 0.2308, 0.6, 0.1538, 0.6, 0.1538, 0.4, 0.2308, 0.8, 0.1923, 1.0, 0.1538, 0.8, 0.2308, 0.2, 0.2308, 0.4, 0.1538, 0.4, 0.1538, 0.2, 0.2308, 0.6, 0.2308, 0.8, 0.1538, 0.8, 0.1538, 0.6, 0.1154, 0.0, 0.1538, 0.2, 0.07692, 0.2, 0.1538, 0.4, 0.1538, 0.6, 0.07692, 0.6, 0.07692, 0.4, 0.1538, 0.8, 0.1154, 1.0, 0.07692, 0.8, 0.1538, 0.2, 0.1538, 0.4, 0.07692, 0.4, 0.07692, 0.2, 0.1538, 0.6, 0.1538, 0.8, 0.07692, 0.8, 0.07692, 0.6, 0.03846, 0.0, 0.07692, 0.2, 0.0, 0.2, 0.07692, 0.4, 0.07692, 0.6, 0.0, 0.6, 0.0, 0.4, 0.07692, 0.8, 0.03846, 1.0, 0.0, 0.8, 0.07692, 0.2, 0.07692, 0.4, 0.0, 0.4, 0.0, 0.2, 0.07692, 0.6, 0.07692, 0.8, 0.0, 0.8, 0.0, 0.6, 0.9615, 0.0, 1.0, 0.2, 0.9231, 0.2, 1.0, 0.4, 1.0, 0.6, 0.9231, 0.6, 0.9231, 0.4, 1.0, 0.8, 0.9615, 1.0, 0.9231, 0.8, 1.0, 0.2, 1.0, 0.4, 0.9231, 0.4, 0.9231, 0.2, 1.0, 0.6, 1.0, 0.8, 0.9231, 0.8, 0.9231, 0.6, 0.8846, 0.0, 0.9231, 0.2, 0.8462, 0.2, 0.9231, 0.4, 0.9231, 0.6, 0.8462, 0.6, 0.8462, 0.4, 0.9231, 0.8, 0.8846, 1.0, 0.8462, 0.8, 0.9231, 0.2, 0.9231, 0.4, 0.8462, 0.4, 0.8462, 0.2, 0.9231, 0.6, 0.9231, 0.8, 0.8462, 0.8, 0.8462, 0.6, 0.8077, 0.0, 0.8462, 0.2, 0.7692, 0.2, 0.8462, 0.4, 0.8462, 0.6, 0.7692, 0.6, 0.7692, 0.4, 0.8462, 0.8, 0.8077, 1.0, 0.7692, 0.8, 0.8462, 0.2, 0.8462, 0.4, 0.7692, 0.4, 0.7692, 0.2, 0.8462, 0.6, 0.8462, 0.8, 0.7692, 0.8, 0.7692, 0.6, 0.7308, 0.0, 0.7692, 0.2, 0.6923, 0.2, 0.7692, 0.4, 0.7692, 0.6, 0.6923, 0.6, 0.6923, 0.4, 0.7692, 0.8, 0.7308, 1.0, 0.6923, 0.8, 0.7692, 0.2, 0.7692, 0.4, 0.6923, 0.4, 0.6923, 0.2, 0.7692, 0.6, 0.7692, 0.8, 0.6923, 0.8, 0.6923, 0.6])
me_sphere_001.materials.append(mat_hat)
me_sphere_001.use_remesh_preserve_volume = False
me_sphere_001.use_remesh_preserve_attributes = False
me_sphere_001.use_mirror_vertex_groups = False
me_sphere_001.update()
me_icosphere = bpy.data.meshes.new('Icosphere')
me_icosphere.from_pydata([(0.1299, -0.3998, 0.2102), (-0.3401, -0.2471, 0.2102), (-0.3401, 0.2471, 0.2102), (0.1299, 0.3998, 0.2102), (0.4204, 0.0, 0.2102), (0.0, 0.0, 0.47), (0.447, -0.1452, 0.0), (0.447, 0.1452, 0.0), (0.0, -0.47, 0.0), (0.2763, -0.3802, 0.0), (-0.447, -0.1452, 0.0), (-0.2763, -0.3802, 0.0), (-0.2763, 0.3802, 0.0), (-0.447, 0.1452, 0.0), (0.2763, 0.3802, 0.0), (0.0, 0.47, 0.0), (0.3234, -0.235, 0.2471), (-0.1235, -0.3802, 0.2471), (-0.3998, 0.0, 0.2471), (-0.1235, 0.3802, 0.2471), (0.3234, 0.235, 0.2471), (0.07635, -0.235, 0.3998), (0.2471, 0.0, 0.3998), (-0.1999, -0.1452, 0.3998), (-0.1999, 0.1452, 0.3998), (0.07635, 0.235, 0.3998)], [], [(0, 16, 21), (1, 17, 23), (2, 18, 24), (3, 19, 25), (4, 20, 22), (22, 25, 5), (22, 20, 25), (20, 3, 25), (25, 24, 5), (25, 19, 24), (19, 2, 24), (24, 23, 5), (24, 18, 23), (18, 1, 23), (23, 21, 5), (23, 17, 21), (17, 0, 21), (21, 22, 5), (21, 16, 22), (16, 4, 22), (7, 20, 4), (7, 14, 20), (14, 3, 20), (15, 19, 3), (15, 12, 19), (12, 2, 19), (13, 18, 2), (13, 10, 18), (10, 1, 18), (11, 17, 1), (11, 8, 17), (8, 0, 17), (9, 16, 0), (9, 6, 16), (6, 4, 16), (14, 15, 3), (12, 13, 2), (10, 11, 1), (8, 9, 0), (6, 7, 4)])
me_icosphere.polygons.foreach_set('use_smooth', [True] * 40)
_uv = me_icosphere.uv_layers.new(name='UVMap')
_uv.uv.foreach_set('vector', [0.8182, 0.3149, 0.7273, 0.3149, 0.7727, 0.3937, 1.0, 0.3149, 0.9091, 0.3149, 0.9545, 0.3937, 0.2727, 0.3149, 0.1818, 0.3149, 0.2273, 0.3937, 0.4545, 0.3149, 0.3636, 0.3149, 0.4091, 0.3937, 0.6364, 0.3149, 0.5455, 0.3149, 0.5909, 0.3937, 0.5909, 0.3937, 0.5, 0.3937, 0.5455, 0.4724, 0.5909, 0.3937, 0.5455, 0.3149, 0.5, 0.3937, 0.5455, 0.3149, 0.4545, 0.3149, 0.5, 0.3937, 0.4091, 0.3937, 0.3182, 0.3937, 0.3636, 0.4724, 0.4091, 0.3937, 0.3636, 0.3149, 0.3182, 0.3937, 0.3636, 0.3149, 0.2727, 0.3149, 0.3182, 0.3937, 0.2273, 0.3937, 0.1364, 0.3937, 0.1818, 0.4724, 0.2273, 0.3937, 0.1818, 0.3149, 0.1364, 0.3937, 0.1818, 0.3149, 0.09091, 0.3149, 0.1364, 0.3937, 0.9545, 0.3937, 0.8636, 0.3937, 0.9091, 0.4724, 0.9545, 0.3937, 0.9091, 0.3149, 0.8636, 0.3937, 0.9091, 0.3149, 0.8182, 0.3149, 0.8636, 0.3937, 0.7727, 0.3937, 0.6818, 0.3937, 0.7273, 0.4724, 0.7727, 0.3937, 0.7273, 0.3149, 0.6818, 0.3937, 0.7273, 0.3149, 0.6364, 0.3149, 0.6818, 0.3937, 0.5909, 0.2362, 0.5455, 0.3149, 0.6364, 0.3149, 0.5909, 0.2362, 0.5, 0.2362, 0.5455, 0.3149, 0.5, 0.2362, 0.4545, 0.3149, 0.5455, 0.3149, 0.4091, 0.2362, 0.3636, 0.3149, 0.4545, 0.3149, 0.4091, 0.2362, 0.3182, 0.2362, 0.3636, 0.3149, 0.3182, 0.2362, 0.2727, 0.3149, 0.3636, 0.3149, 0.2273, 0.2362, 0.1818, 0.3149, 0.2727, 0.3149, 0.2273, 0.2362, 0.1364, 0.2362, 0.1818, 0.3149, 0.1364, 0.2362, 0.09091, 0.3149, 0.1818, 0.3149, 0.9545, 0.2362, 0.9091, 0.3149, 1.0, 0.3149, 0.9545, 0.2362, 0.8636, 0.2362, 0.9091, 0.3149, 0.8636, 0.2362, 0.8182, 0.3149, 0.9091, 0.3149, 0.7727, 0.2362, 0.7273, 0.3149, 0.8182, 0.3149, 0.7727, 0.2362, 0.6818, 0.2362, 0.7273, 0.3149, 0.6818, 0.2362, 0.6364, 0.3149, 0.7273, 0.3149, 0.5, 0.2362, 0.4091, 0.2362, 0.4545, 0.3149, 0.3182, 0.2362, 0.2273, 0.2362, 0.2727, 0.3149, 0.1364, 0.2362, 0.04545, 0.2362, 0.09091, 0.3149, 0.8636, 0.2362, 0.7727, 0.2362, 0.8182, 0.3149, 0.6818, 0.2362, 0.5909, 0.2362, 0.6364, 0.3149])
me_icosphere.materials.append(mat_hat)
me_icosphere.use_remesh_preserve_volume = False
me_icosphere.use_remesh_preserve_attributes = False
me_icosphere.use_mirror_vertex_groups = False
me_icosphere.update()
me_cone = bpy.data.meshes.new('Cone')
me_cone.from_pydata([(0.0, 1.0, -1.0), (1.07, -4.371e-08, -0.2742), (-8.742e-08, -1.0, -1.0), (-1.0, 1.192e-08, -1.0), (0.0, 0.0, 1.0)], [], [(0, 4, 1), (1, 4, 2), (2, 4, 3), (3, 4, 0), (0, 1, 2, 3)])
_uv = me_cone.uv_layers.new(name='UVMap')
_uv.uv.foreach_set('vector', [0.25, 0.49, 0.25, 0.25, 0.49, 0.25, 0.49, 0.25, 0.25, 0.25, 0.25, 0.01, 0.25, 0.01, 0.25, 0.25, 0.01, 0.25, 0.01, 0.25, 0.25, 0.25, 0.25, 0.49, 0.75, 0.49, 0.99, 0.25, 0.75, 0.01, 0.51, 0.25])
me_cone.materials.append(mat_nose)
me_cone.use_remesh_preserve_volume = False
me_cone.use_remesh_preserve_attributes = False
me_cone.use_mirror_vertex_groups = False
me_cone.update()

# ---- objects
ob_body = bpy.data.objects.new('bODY', me_cube)
ob_light = bpy.data.objects.new('Light', light_light)
ob_camera = bpy.data.objects.new('Camera', cam_camera)
ob_empty = bpy.data.objects.new('Empty', None)
ob_head = bpy.data.objects.new('HEAD', me_sphere)
ob_sphere = bpy.data.objects.new('Sphere', me_sphere_001)
ob_icosphere = bpy.data.objects.new('Icosphere', me_icosphere)
ob_cone = bpy.data.objects.new('Cone', me_cone)

# ---- transforms, parenting, visibility, modifiers, constraints
ob_body.location = (0.299, 0.0, 0.8532)
ob_body.scale = (0.2075, 0.4546, 0.53)
ob_body.lock_rotations_4d = False
ob_body.empty_display_type = 'ARROWS'
ob_body.lineart.crease_threshold = 0.0
ob_light.location = (4.076, 1.005, 5.904)
ob_light.rotation_euler = (0.6503, 0.05522, 1.866)
ob_light.lock_rotations_4d = False
ob_light.empty_display_type = 'ARROWS'
ob_light.color = (0.0, 0.0, 0.0, 0.0)
ob_light.lineart.crease_threshold = 0.0
ob_camera.location = (11.07, -0.002996, 1.291)
ob_camera.rotation_euler = (1.509, -0.02585, 1.567)
ob_camera.lock_rotations_4d = False
ob_camera.empty_display_type = 'ARROWS'
ob_camera.color = (0.0, 0.0, 0.0, 0.0)
ob_camera.display_type = 'WIRE'
ob_camera.lineart.crease_threshold = 0.0
ob_empty.location = (-2.57, 0.0, 0.0)
ob_empty.rotation_euler = (1.571, -0.0, 1.571)
ob_empty.empty_display_type = 'IMAGE'
ob_empty.empty_display_size = 5.0
ob_empty.lineart.crease_threshold = 0.0
ob_head.location = (0.3148, 0.0, 1.884)
ob_head.rotation_euler = (0.0, -0.0, -2.844)
ob_head.scale = (0.3581, 0.4293, 0.4914)
ob_head.lineart.crease_threshold = 0.0
ob_sphere.location = (0.3227, -0.01641, 2.139)
ob_sphere.rotation_euler = (2.449e-11, -0.1458, 2.548e-09)
ob_sphere.scale = (0.7632, 0.8932, 0.1122)
ob_sphere.lineart.crease_threshold = 0.0
ob_icosphere.location = (0.3278, -0.01172, 2.123)
ob_icosphere.lineart.crease_threshold = 0.0
ob_cone.location = (0.6333, -0.0303, 1.852)
ob_cone.rotation_euler = (-0.0, 3.223, 0.0)
ob_cone.scale = (-0.1297, -0.1297, -0.1297)
ob_cone.lineart.crease_threshold = 0.0

# ---- collection membership
col_collection.objects.link(ob_body)
col_collection.objects.link(ob_light)
col_collection.objects.link(ob_camera)
col_collection.objects.link(ob_empty)
col_collection.objects.link(ob_head)
col_collection.objects.link(ob_sphere)
col_collection.objects.link(ob_icosphere)
col_collection.objects.link(ob_cone)

# ---- scene / render settings (as saved in the file)
scene.camera = ob_camera
scene.frame_start = 1; scene.frame_end = 250; scene.frame_set(1)
scene.render.engine = 'BLENDER_EEVEE_NEXT'
scene.cycles.use_denoising = False
scene.cycles.samples = 128
scene.cycles.sampling_pattern = 'TABULATED_SOBOL'
scene.cycles.use_adaptive_sampling = False
scene.cycles.use_light_tree = False
scene.view_settings.view_transform = 'Filmic'
bpy.context.view_layer.update()
